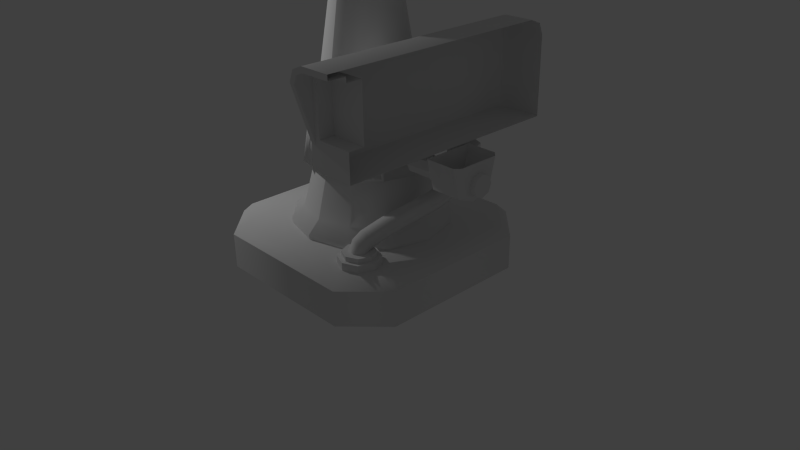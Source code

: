 # Source: ConeCamblend.blend  (saved by Blender 2.70.0; exported with 4.5.12 LTS)
import bpy
from mathutils import Matrix  # noqa: F401  (used for matrix-valued properties, if any)

bpy.ops.wm.read_factory_settings(use_empty=True)
scene = bpy.context.scene
scene.name = 'Scene'

# ---- collections
col_collection_1 = bpy.data.collections.new('Collection 1'); scene.collection.children.link(col_collection_1)
col_collection_2 = bpy.data.collections.new('Collection 2'); scene.collection.children.link(col_collection_2)
col_collection_2.hide_render = True
col_collection_2.hide_viewport = True
col_collection_3 = bpy.data.collections.new('Collection 3'); scene.collection.children.link(col_collection_3)
col_collection_3.hide_render = True
col_collection_3.hide_viewport = True

# ---- materials (node trees are filled in below, after node groups)
mat_conematerial = bpy.data.materials.new('ConeMaterial')
mat_conematerial.alpha_threshold = 0.0
mat_conematerial.use_transparent_shadow = False
mat_conematerial.roughness = 0.5
mat_conematerial.line_color = (0.0, 0.0, 0.0, 1.0)
mat_material = bpy.data.materials.new('Material')
mat_material.alpha_threshold = 0.0
mat_material.use_transparent_shadow = False
mat_material.roughness = 0.5
mat_material.line_color = (0.0, 0.0, 0.0, 1.0)

# ---- node groups
ng_auto_smooth = bpy.data.node_groups.new('Auto Smooth', 'GeometryNodeTree')
_s = ng_auto_smooth.interface.new_socket(name='Geometry', in_out='OUTPUT', socket_type='NodeSocketGeometry')
_s = ng_auto_smooth.interface.new_socket(name='Geometry', in_out='INPUT', socket_type='NodeSocketGeometry')
_s = ng_auto_smooth.interface.new_socket(name='Angle', in_out='INPUT', socket_type='NodeSocketFloat')
_s.subtype = 'ANGLE'
_s.min_value = 0.0
_s.max_value = 3.142
ng_auto_smooth.is_modifier = True
_N = ng_auto_smooth.nodes; _L = ng_auto_smooth.links
n0 = _N.new('NodeGroupOutput'); n0.name = 'Group Output'; n0.location = (480, -100)
n1 = _N.new('NodeGroupInput'); n1.name = 'Group Input'; n1.location = (-420, -300)
n2 = _N.new('NodeGroupInput'); n2.name = 'Group Input.001'; n2.location = (-60, -100)
n3 = _N.new('GeometryNodeSetShadeSmooth'); n3.name = 'Set Shade Smooth'; n3.location = (120, -100)
n3.domain = 'EDGE'
n4 = _N.new('GeometryNodeSetShadeSmooth'); n4.name = 'Set Shade Smooth.001'; n4.location = (300, -100)
n5 = _N.new('GeometryNodeInputMeshEdgeAngle'); n5.name = 'Edge Angle'; n5.location = (-420, -220)
n6 = _N.new('GeometryNodeInputEdgeSmooth'); n6.name = 'Is Edge Smooth'; n6.location = (-60, -160)
n7 = _N.new('GeometryNodeInputShadeSmooth'); n7.name = 'Is Face Smooth'; n7.location = (-240, -340)
n8 = _N.new('FunctionNodeBooleanMath'); n8.name = 'Boolean Math'; n8.location = (-60, -220)
n9 = _N.new('FunctionNodeCompare'); n9.name = 'Compare'; n9.location = (-240, -180)
n9.operation = 'LESS_EQUAL'
_L.new(n5.outputs[0], n9.inputs[0])
_L.new(n4.outputs[0], n0.inputs[0])
_L.new(n1.outputs[1], n9.inputs[1])
_L.new(n9.outputs[0], n8.inputs[0])
_L.new(n7.outputs[0], n8.inputs[1])
_L.new(n2.outputs[0], n3.inputs[0])
_L.new(n6.outputs[0], n3.inputs[1])
_L.new(n3.outputs[0], n4.inputs[0])
_L.new(n8.outputs[0], n3.inputs[2])
n0.is_active_output = True

# ---- material node trees

# ---- world
world_world = bpy.data.worlds.new('World'); scene.world = world_world
world_world.color = (0.05088, 0.05088, 0.05088)
world_world.use_sun_shadow = False
world_world.sun_shadow_jitter_overblur = 0.0
world_world.cycles.sampling_method = 'MANUAL'
world_world.cycles.sample_map_resolution = 256

# ---- cameras
cam_camera = bpy.data.cameras.new('Camera')
cam_camera.clip_end = 100.0
cam_camera.lens = 35.0
cam_camera.sensor_width = 32.0
cam_camera.sensor_height = 18.0
cam_camera.ortho_scale = 7.314
cam_camera.dof.focus_distance = 0.0
cam_camera.dof.aperture_fstop = 128.0

# ---- lights
light_lamp = bpy.data.lights.new('Lamp', 'POINT')
light_lamp.transmission_factor = 0.0
light_lamp.cutoff_distance = 30.0
light_lamp.energy = 100.0
light_lamp.shadow_buffer_clip_start = 1.001
light_lamp.shadow_soft_size = 0.1
light_lamp.shadow_maximum_resolution = 0.006
light_lamp.use_absolute_resolution = True
light_lamp.cycles.use_multiple_importance_sampling = False

# ---- meshes
me_cube_001 = bpy.data.meshes.new('Cube.001')
me_cube_001.from_pydata([(-0.5902, -1.461, -0.5902), (-0.5902, 1.262, -0.5902), (-0.3906, 1.461, -0.5902), (-0.5318, 1.403, -0.5902), (-0.5902, 1.262, 0.3906), (-0.3906, 1.262, 0.5902), (-0.3906, 1.461, 0.3906), (-0.5318, 1.262, 0.5318), (-0.5059, 1.377, 0.5059), (-0.3906, 1.403, 0.5318), (-0.5318, 1.403, 0.3906), (-0.3906, 1.461, -0.296), (-0.5318, 1.403, -0.296), (-0.5902, 1.262, -0.296), (-0.5902, -1.461, -0.296), (-0.3773, -1.461, 0.5234), (-0.3906, -1.683, 0.5902), (-0.5902, -1.683, 0.3906), (-0.5318, -1.683, 0.5318), (-0.4806, -1.683, 0.4806), (-0.3773, -1.683, 0.5234), (-0.5234, -1.683, 0.3773), (-0.4322, -1.461, 0.4322), (-0.4601, -1.461, -0.2327), (-0.4806, -1.461, 0.4806), (-0.5234, -1.461, 0.3773), (-0.5234, -1.461, -0.296), (-0.3647, -1.461, 0.4601), (-0.4601, -1.461, 0.3647), (-0.4322, -1.267, 0.4322), (-0.3647, -1.267, 0.4601), (-0.4601, -1.267, 0.3647), (-0.4601, -1.267, -0.2327), (0.0, 1.262, 0.5902), (0.0, 1.403, 0.5318), (0.0, 1.461, 0.3906), (0.0, 1.461, -0.5902), (0.0, 1.461, -0.296), (0.0, -1.683, 0.5902), (0.0, -1.683, 0.5234), (0.0, -1.461, 0.4601), (0.0, -1.461, 0.5234), (0.0, -1.267, 0.4601), (0.0, -1.461, -0.5902), (0.0, -1.461, -0.296), (0.0, -1.461, -0.2327), (0.0, -1.267, -0.2327), (0.0, 1.262, -0.5902)], [], [(14, 13, 1, 0), (4, 7, 8, 10), (5, 9, 8, 7), (6, 10, 8, 9), (4, 17, 18, 7), (14, 17, 4, 13), (11, 2, 3, 12), (12, 3, 1, 13), (5, 16, 38, 33), (6, 11, 12, 10), (10, 12, 13, 4), (19, 20, 16, 18), (21, 19, 18, 17), (42, 30, 29, 31), (5, 33, 34, 9), (9, 34, 35, 6), (11, 37, 36, 2), (6, 35, 37, 11), (20, 39, 38, 16), (23, 45, 46, 32), (47, 2, 36), (46, 42, 31, 32), (0, 1, 47, 43), (1, 3, 2, 47), (7, 18, 16, 5), (24, 15, 20, 19), (44, 26, 0, 43), (25, 24, 19, 21), (26, 25, 21), (26, 21, 17, 14), (26, 14, 0), (22, 27, 15, 24), (28, 22, 24, 25), (23, 28, 25, 26), (45, 23, 26, 44), (40, 27, 30, 42), (28, 23, 32, 31), (22, 28, 31, 29), (27, 22, 29, 30), (15, 41, 39, 20), (27, 40, 41, 15)])
me_cube_001.polygons.foreach_set('use_smooth', [True] * 41)
_k = set([(0, 1), (0, 14), (0, 43), (1, 3), (2, 3), (2, 36), (14, 17), (14, 26), (15, 24), (15, 41), (16, 18), (16, 38), (17, 18), (19, 20), (19, 21), (20, 39), (21, 26), (22, 27), (22, 28), (23, 28), (23, 32), (24, 25), (25, 26), (26, 44), (27, 40), (29, 30), (29, 31), (30, 42), (31, 32), (32, 46)])
me_cube_001.attributes.new('sharp_edge', 'BOOLEAN', 'EDGE').data.foreach_set('value', [ (min(e.vertices), max(e.vertices)) in _k for e in me_cube_001.edges])
_uv = me_cube_001.uv_layers.new(name='UVMap')
_uv.uv.foreach_set('vector', [0.7869, 0.5108, 0.8091, 0.8567, 0.7717, 0.8669, 0.7488, 0.5132, 0.8829, 0.8266, 0.8998, 0.8248, 0.8993, 0.837, 0.8884, 0.8425, 0.9171, 0.8276, 0.9097, 0.8438, 0.8993, 0.837, 0.8998, 0.8248, 0.8979, 0.8566, 0.8884, 0.8425, 0.8993, 0.837, 0.9097, 0.8438, 0.8829, 0.8266, 0.8779, 0.4795, 0.897, 0.4793, 0.8998, 0.8248, 0.7869, 0.5108, 0.8779, 0.4795, 0.8829, 0.8266, 0.8091, 0.8567, 0.8236, 0.8935, 0.7852, 0.9087, 0.7777, 0.8879, 0.8158, 0.8749, 0.8158, 0.8749, 0.7777, 0.8879, 0.7717, 0.8669, 0.8091, 0.8567, 0.9171, 0.8276, 0.9159, 0.4792, 0.9661, 0.4791, 0.9657, 0.8534, 0.8979, 0.8566, 0.8236, 0.8935, 0.8158, 0.8749, 0.8884, 0.8425, 0.8884, 0.8425, 0.8158, 0.8749, 0.8091, 0.8567, 0.8829, 0.8266, 0.5771, 0.8293, 0.5899, 0.8347, 0.5882, 0.8431, 0.5706, 0.8356, 0.5718, 0.8163, 0.5771, 0.8293, 0.5706, 0.8356, 0.5635, 0.8179, 0.7342, 0.8759, 0.6872, 0.8759, 0.6785, 0.8723, 0.6749, 0.8636, 0.9171, 0.8276, 0.9657, 0.8534, 0.9527, 0.8746, 0.9097, 0.8438, 0.9097, 0.8438, 0.9527, 0.8746, 0.9368, 0.8931, 0.8979, 0.8566, 0.8236, 0.8935, 0.8475, 0.9431, 0.8084, 0.9606, 0.7852, 0.9087, 0.8979, 0.8566, 0.9368, 0.8931, 0.8475, 0.9431, 0.8236, 0.8935, 0.5899, 0.8347, 0.637, 0.8351, 0.6369, 0.8435, 0.5882, 0.8431, 0.5849, 0.7367, 0.6423, 0.7367, 0.6423, 0.761, 0.5849, 0.761, 0.6839, 0.987, 0.7071, 0.9415, 0.7071, 0.987, 0.7342, 0.7866, 0.7342, 0.8759, 0.6749, 0.8636, 0.6749, 0.7866, 0.3666, 0.9182, 0.6839, 0.9182, 0.6839, 0.987, 0.3666, 0.987, 0.6839, 0.9182, 0.7003, 0.9251, 0.7071, 0.9415, 0.6839, 0.987, 0.8998, 0.8248, 0.897, 0.4793, 0.9159, 0.4792, 0.9171, 0.8276, 0.7249, 0.6895, 0.7249, 0.7042, 0.6958, 0.7042, 0.6958, 0.6895, 0.7169, 0.5508, 0.6515, 0.5508, 0.6431, 0.5141, 0.7169, 0.5141, 0.7249, 0.6749, 0.7249, 0.6895, 0.6958, 0.6895, 0.6958, 0.6749, 0.7249, 0.5866, 0.7249, 0.6749, 0.6958, 0.6749, 0.5717, 0.7279, 0.5718, 0.8163, 0.5635, 0.8179, 0.5634, 0.7279, 0.6515, 0.5508, 0.6431, 0.5508, 0.6431, 0.5141, 0.5884, 0.8197, 0.5968, 0.8232, 0.5952, 0.8311, 0.5823, 0.8258, 0.5849, 0.8113, 0.5884, 0.8197, 0.5823, 0.8258, 0.577, 0.8129, 0.5849, 0.7367, 0.5849, 0.8113, 0.577, 0.8129, 0.577, 0.7288, 0.6423, 0.7367, 0.5849, 0.7367, 0.577, 0.7288, 0.6423, 0.7288, 0.6652, 0.7538, 0.6652, 0.706, 0.6907, 0.706, 0.6907, 0.7538, 0.6652, 0.6868, 0.6652, 0.6085, 0.6907, 0.6085, 0.6907, 0.6868, 0.6652, 0.6964, 0.6652, 0.6868, 0.6907, 0.6868, 0.6907, 0.6964, 0.6652, 0.706, 0.6652, 0.6964, 0.6907, 0.6964, 0.6907, 0.706, 0.7249, 0.7042, 0.7249, 0.7537, 0.6958, 0.7537, 0.6958, 0.7042, 0.5968, 0.8232, 0.6423, 0.8232, 0.6423, 0.8311, 0.5952, 0.8311])
me_cube_001.use_remesh_preserve_volume = False
me_cube_001.use_remesh_preserve_attributes = False
me_cube_001.use_mirror_vertex_groups = False
me_cube_001.update()
me_cylinder_003 = bpy.data.meshes.new('Cylinder.003')
me_cylinder_003.from_pydata([(-0.3217, -0.3207, 1.064), (0.1162, -0.4394, 1.064), (0.4379, -0.1187, 1.064), (0.3217, 0.3207, 1.064), (-0.1162, 0.4394, 1.064), (-0.4379, 0.1187, 1.064), (-0.2608, -0.1442, 2.018), (0.1806, -0.253, 2.018), (0.4756, -0.005954, 1.566), (0.3293, 0.35, 1.114), (-0.1122, 0.4588, 1.114), (-0.4072, 0.2117, 1.566), (-0.1766, 0.2562, 2.601), (0.268, 0.162, 2.625), (0.539, 0.2981, 1.992), (0.3654, 0.5286, 1.335), (-0.07916, 0.6228, 1.311), (-0.3502, 0.4867, 1.944), (0.01997, 1.335, 3.275), (0.5288, 1.429, 1.877), (-0.1722, 1.466, 2.544), (0.4666, 1.252, 3.306), (0.721, 1.299, 2.608), (0.08219, 1.513, 1.846), (0.2991, 4.052, 3.715), (0.4833, 3.88, 4.422), (0.928, 3.787, 4.448), (1.189, 3.866, 3.768), (1.004, 4.038, 3.061), (0.5597, 4.131, 3.034), (-2.475e-08, -1.122e-08, 1.064), (0.6731, 4.755, 5.267), (1.113, 4.639, 5.268), (1.399, 4.833, 4.717), (1.246, 5.143, 4.165), (0.8068, 5.259, 4.164), (0.5202, 5.065, 4.715), (0.7361, 4.967, 5.748), (1.171, 4.836, 5.712), (1.482, 5.108, 5.356), (1.358, 5.51, 5.037), (0.9229, 5.641, 5.074), (0.6121, 5.369, 5.429), (0.7803, 5.035, 6.231), (1.211, 4.897, 6.231), (1.545, 5.204, 6.231), (1.448, 5.648, 6.231), (1.018, 5.786, 6.231), (0.6837, 5.479, 6.231), (0.0, 1.0, -0.06079), (0.0, 1.0, 0.6428), (0.7071, 0.7071, -0.06079), (0.7071, 0.7071, 0.6428), (1.0, -4.371e-08, -0.06079), (1.0, -4.371e-08, 0.6428), (0.7071, -0.7071, -0.06079), (0.7071, -0.7071, 0.6428), (-8.742e-08, -1.0, -0.06079), (-8.742e-08, -1.0, 0.6428), (-0.7071, -0.7071, -0.06079), (-0.7071, -0.7071, 0.6428), (-1.0, 1.192e-08, -0.06079), (-1.0, 1.192e-08, 0.6428), (-0.7071, 0.7071, -0.06079), (-0.7071, 0.7071, 0.6428), (0.5563, 0.5563, 0.6428), (6.879e-09, 0.7868, 0.6428), (0.7868, -4.027e-08, 0.6428), (0.5563, -0.5563, 0.6428), (-7.023e-08, -0.7868, 0.6428), (-0.5563, -0.5563, 0.6428), (-0.7868, 1.192e-08, 0.6428), (-0.5563, 0.5563, 0.6428), (0.5563, 0.5563, 1.064), (6.879e-09, 0.7868, 1.064), (0.7868, -4.027e-08, 1.064), (0.5563, -0.5563, 1.064), (-7.023e-08, -0.7868, 1.064), (-0.5563, -0.5563, 1.064), (-0.7868, 1.192e-08, 1.064), (-0.5563, 0.5563, 1.064), (2.109, 4.579, 9.118), (2.109, 2.414, 6.326), (2.109, 2.043, 9.118), (3.826, 4.32, 9.118), (3.578, 4.579, 9.118), (3.578, 4.207, 6.326), (3.826, 4.002, 6.702), (3.578, 3.311, 5.632), (3.826, 3.311, 6.167), (3.578, 2.414, 6.326), (3.826, 2.62, 6.702), (3.578, 2.043, 9.118), (3.826, 2.302, 9.118), (0.9489, 5.234, 6.931), (0.9489, 3.22, 6.931), (0.1191, 3.835, 7.24), (2.109, 3.835, 7.24), (0.1191, 3.682, 6.548), (2.109, 3.682, 6.548), (0.1191, 3.311, 6.261), (2.109, 3.311, 6.261), (0.1191, 2.94, 6.548), (2.109, 2.94, 6.548), (0.1191, 2.787, 7.24), (2.109, 2.787, 7.24), (0.1191, 2.94, 7.933), (2.109, 2.94, 7.933), (0.1191, 3.311, 8.22), (2.109, 3.311, 8.22), (0.1191, 3.682, 7.933), (2.109, 3.682, 7.933), (1.279, 5.234, 6.931), (1.279, 3.22, 6.931), (0.9489, 3.22, 7.549), (0.9489, 5.234, 7.549), (1.279, 5.234, 7.549), (1.279, 3.22, 7.549), (1.114, 6.088, 6.231), (1.114, 6.088, 8.25), (1.642, 5.869, 6.231), (1.642, 5.869, 8.25), (1.861, 5.342, 6.231), (1.861, 5.342, 8.25), (1.642, 4.814, 6.231), (1.642, 4.814, 8.25), (1.114, 4.595, 6.231), (1.114, 4.595, 8.25), (0.5863, 4.814, 6.231), (0.5863, 4.814, 8.25), (0.3676, 5.342, 6.231), (0.3676, 5.342, 8.25), (0.5863, 5.869, 6.231), (0.5863, 5.869, 8.25), (3.826, 2.94, 6.548), (4.082, 2.94, 6.548), (3.826, 3.311, 6.261), (4.082, 3.311, 6.261), (3.826, 3.682, 6.548), (4.082, 3.682, 6.548), (3.826, 3.835, 7.24), (4.082, 3.835, 7.24), (4.082, 2.787, 7.24), (3.826, 2.787, 7.24), (4.082, 2.94, 7.933), (3.826, 2.94, 7.933), (4.082, 3.311, 8.22), (3.826, 3.311, 8.22), (4.082, 3.682, 7.933), (3.826, 3.682, 7.933), (4.082, 3.311, 7.24), (0.1191, 3.311, 7.24), (1.114, 5.342, 6.231), (1.114, 5.342, 8.25), (2.109, 4.207, 6.326), (2.109, 3.311, 5.632)], [], [(0, 6, 11, 5), (1, 7, 6, 0), (2, 8, 7, 1), (3, 9, 8, 2), (4, 10, 9, 3), (5, 11, 10, 4), (6, 12, 17, 11), (7, 13, 12, 6), (8, 14, 13, 7), (9, 15, 14, 8), (10, 16, 15, 9), (11, 17, 16, 10), (12, 18, 20, 17), (75, 73, 30), (76, 75, 30), (77, 76, 30), (78, 77, 30), (79, 78, 30), (80, 79, 30), (74, 80, 30), (26, 32, 31, 25), (27, 33, 32, 26), (28, 34, 33, 27), (29, 35, 34, 28), (73, 74, 30), (31, 37, 42, 36), (32, 38, 37, 31), (33, 39, 38, 32), (34, 40, 39, 33), (35, 41, 40, 34), (36, 42, 41, 35), (37, 43, 48, 42), (38, 44, 43, 37), (39, 45, 44, 38), (40, 46, 45, 39), (41, 47, 46, 40), (42, 48, 47, 41), (49, 50, 52, 51), (51, 52, 54, 53), (53, 54, 56, 55), (55, 56, 58, 57), (57, 58, 60, 59), (59, 60, 62, 61), (66, 72, 80, 74), (63, 64, 50, 49), (61, 62, 64, 63), (66, 65, 52, 50), (65, 67, 54, 52), (67, 68, 56, 54), (68, 69, 58, 56), (69, 70, 60, 58), (70, 71, 62, 60), (71, 72, 64, 62), (72, 66, 50, 64), (72, 71, 79, 80), (71, 70, 78, 79), (70, 69, 77, 78), (69, 68, 76, 77), (68, 67, 75, 76), (67, 65, 73, 75), (65, 66, 74, 73), (13, 21, 18, 12), (14, 22, 21, 13), (15, 19, 22, 14), (16, 23, 19, 15), (17, 20, 23, 16), (20, 18, 25, 24), (20, 24, 29, 23), (29, 28, 19, 23), (28, 27, 22, 19), (27, 26, 21, 22), (26, 25, 18, 21), (25, 31, 36, 24), (24, 36, 35, 29), (87, 84, 93, 91), (82, 90, 92, 83), (86, 85, 84, 87), (88, 86, 87, 89), (90, 88, 89, 91), (92, 90, 91, 93), (118, 119, 121, 120), (96, 97, 99, 98), (117, 116, 115, 114), (98, 99, 101, 100), (95, 94, 112, 113), (100, 101, 103, 102), (102, 103, 105, 104), (120, 121, 123, 122), (116, 117, 113, 112), (104, 105, 107, 106), (106, 107, 109, 108), (114, 115, 94, 95), (110, 111, 97, 96), (108, 109, 111, 110), (122, 123, 125, 124), (124, 125, 127, 126), (126, 127, 129, 128), (128, 129, 131, 130), (132, 133, 119, 118), (130, 131, 133, 132), (89, 87, 91), (148, 141, 140, 149), (142, 144, 145, 143), (135, 142, 143, 134), (137, 135, 134, 136), (139, 137, 136, 138), (144, 146, 147, 145), (141, 139, 138, 140), (96, 98, 151), (146, 148, 149, 147), (141, 148, 150), (148, 146, 150), (146, 144, 150), (144, 142, 150), (142, 135, 150), (135, 137, 150), (137, 139, 150), (139, 141, 150), (98, 100, 151), (100, 102, 151), (102, 104, 151), (104, 106, 151), (106, 108, 151), (108, 110, 151), (110, 96, 151), (124, 126, 152), (126, 128, 152), (128, 130, 152), (130, 132, 152), (132, 118, 152), (118, 120, 152), (120, 122, 152), (122, 124, 152), (127, 125, 153), (125, 123, 153), (123, 121, 153), (121, 119, 153), (119, 133, 153), (133, 131, 153), (131, 129, 153), (129, 127, 153), (155, 88, 90, 82), (154, 86, 88, 155), (154, 155, 82), (81, 85, 86, 154), (81, 154, 82, 83)])
me_cylinder_003.polygons.foreach_set('use_smooth', [1, 1, 1, 1, 1, 1, 1, 1, 1, 1, 1, 1, 1, 0, 0, 0, 0, 0, 0, 0, 1, 1, 1, 1, 0, 1, 1, 1, 1, 1, 1, 1, 1, 1, 1, 1, 1, 0, 0, 0, 0, 0, 0, 0, 0, 0, 0, 0, 0, 0, 0, 0, 0, 0, 0, 0, 0, 0, 0, 0, 0, 1, 1, 1, 1, 1, 1, 1, 1, 1, 1, 1, 1, 1, 0, 0, 0, 0, 0, 0, 0, 0, 0, 0, 0, 0, 0, 0, 0, 0, 0, 0, 0, 0, 0, 0, 0, 0, 0, 0, 0, 0, 0, 0, 0, 0, 0, 0, 0, 0, 0, 0, 0, 0, 0, 0, 0, 0, 0, 0, 0, 0, 0, 0, 0, 0, 0, 0, 0, 0, 0, 0, 0, 0, 0, 0, 0, 0, 0, 0, 0, 0, 0, 0, 0, 0])
_uv = me_cylinder_003.uv_layers.new(name='UVMap')
_uv.uv.foreach_set('vector', [0.605, 0.4817, 0.605, 0.4672, 0.624, 0.4672, 0.624, 0.4817, 0.5908, 0.4817, 0.5908, 0.4672, 0.605, 0.4672, 0.605, 0.4817, 0.5719, 0.4817, 0.5719, 0.4672, 0.5908, 0.4672, 0.5908, 0.4817, 0.5528, 0.4817, 0.5528, 0.4672, 0.5719, 0.4672, 0.5719, 0.4817, 0.5387, 0.4817, 0.5387, 0.4672, 0.5528, 0.4672, 0.5528, 0.4817, 0.624, 0.4817, 0.624, 0.4672, 0.643, 0.4672, 0.643, 0.4817, 0.605, 0.4672, 0.605, 0.453, 0.624, 0.453, 0.624, 0.4672, 0.5908, 0.4672, 0.5908, 0.453, 0.605, 0.453, 0.605, 0.4672, 0.5719, 0.4672, 0.5719, 0.453, 0.5908, 0.453, 0.5908, 0.4672, 0.5528, 0.4672, 0.5528, 0.453, 0.5719, 0.453, 0.5719, 0.4672, 0.5387, 0.4672, 0.5387, 0.453, 0.5528, 0.453, 0.5528, 0.4672, 0.624, 0.4672, 0.624, 0.453, 0.643, 0.453, 0.643, 0.4672, 0.605, 0.453, 0.605, 0.4198, 0.624, 0.4198, 0.624, 0.453, 0.481, 0.2506, 0.4738, 0.2678, 0.4566, 0.2506, 0.4738, 0.2333, 0.481, 0.2506, 0.4566, 0.2506, 0.4566, 0.2262, 0.4738, 0.2333, 0.4566, 0.2506, 0.4393, 0.2333, 0.4566, 0.2262, 0.4566, 0.2506, 0.4322, 0.2506, 0.4393, 0.2333, 0.4566, 0.2506, 0.4393, 0.2678, 0.4322, 0.2506, 0.4566, 0.2506, 0.4566, 0.275, 0.4393, 0.2678, 0.4566, 0.2506, 0.5908, 0.3387, 0.5908, 0.299, 0.605, 0.299, 0.605, 0.3387, 0.5719, 0.3387, 0.5719, 0.299, 0.5908, 0.299, 0.5908, 0.3387, 0.5528, 0.3387, 0.5528, 0.299, 0.5719, 0.299, 0.5719, 0.3387, 0.5387, 0.3387, 0.5387, 0.299, 0.5528, 0.299, 0.5528, 0.3387, 0.4738, 0.2678, 0.4566, 0.275, 0.4566, 0.2506, 0.605, 0.299, 0.605, 0.278, 0.624, 0.278, 0.624, 0.299, 0.5908, 0.299, 0.5908, 0.278, 0.605, 0.278, 0.605, 0.299, 0.5719, 0.299, 0.5719, 0.278, 0.5908, 0.278, 0.5908, 0.299, 0.5528, 0.299, 0.5528, 0.278, 0.5719, 0.278, 0.5719, 0.299, 0.5387, 0.299, 0.5387, 0.278, 0.5528, 0.278, 0.5528, 0.299, 0.624, 0.299, 0.624, 0.278, 0.643, 0.278, 0.643, 0.299, 0.605, 0.278, 0.605, 0.2541, 0.624, 0.2541, 0.624, 0.278, 0.5908, 0.278, 0.5908, 0.2541, 0.605, 0.2541, 0.605, 0.278, 0.5719, 0.278, 0.5719, 0.2541, 0.5908, 0.2541, 0.5908, 0.278, 0.5528, 0.278, 0.5528, 0.2541, 0.5719, 0.2541, 0.5719, 0.278, 0.5387, 0.278, 0.5387, 0.2541, 0.5528, 0.2541, 0.5528, 0.278, 0.624, 0.278, 0.624, 0.2541, 0.643, 0.2541, 0.643, 0.278, 0.2842, 0.8717, 0.2842, 0.8935, 0.2604, 0.8935, 0.2604, 0.8717, 0.2604, 0.8717, 0.2604, 0.8935, 0.2367, 0.8935, 0.2367, 0.8717, 0.2367, 0.8717, 0.2367, 0.8935, 0.213, 0.8935, 0.213, 0.8717, 0.213, 0.8717, 0.213, 0.8935, 0.1892, 0.8935, 0.1892, 0.8717, 0.1892, 0.8717, 0.1892, 0.8935, 0.1655, 0.8935, 0.1655, 0.8717, 0.3554, 0.8717, 0.3554, 0.8935, 0.3316, 0.8935, 0.3316, 0.8717, 0.4516, 0.2871, 0.4343, 0.2799, 0.4393, 0.2678, 0.4566, 0.275, 0.3079, 0.8717, 0.3079, 0.8935, 0.2842, 0.8935, 0.2842, 0.8717, 0.3316, 0.8717, 0.3316, 0.8935, 0.3079, 0.8935, 0.3079, 0.8717, 0.2816, 0.8996, 0.263, 0.8996, 0.2604, 0.8935, 0.2842, 0.8935, 0.263, 0.8996, 0.2497, 0.9128, 0.2436, 0.9103, 0.2604, 0.8935, 0.2497, 0.9128, 0.2497, 0.9315, 0.2436, 0.934, 0.2436, 0.9103, 0.2497, 0.9315, 0.2629, 0.9447, 0.2604, 0.9508, 0.2436, 0.934, 0.2629, 0.9447, 0.2816, 0.9447, 0.2841, 0.9508, 0.2604, 0.9508, 0.2816, 0.9447, 0.2948, 0.9315, 0.3009, 0.934, 0.2841, 0.9508, 0.2948, 0.9315, 0.2948, 0.9128, 0.3009, 0.9103, 0.3009, 0.934, 0.2948, 0.9128, 0.2816, 0.8996, 0.2842, 0.8935, 0.3009, 0.9103, 0.4272, 0.2728, 0.4201, 0.2556, 0.4322, 0.2506, 0.4393, 0.2678, 0.4201, 0.2456, 0.4272, 0.2283, 0.4393, 0.2333, 0.4322, 0.2506, 0.4343, 0.2213, 0.4516, 0.2141, 0.4566, 0.2262, 0.4393, 0.2333, 0.4616, 0.2141, 0.4788, 0.2213, 0.4738, 0.2333, 0.4566, 0.2262, 0.4859, 0.2283, 0.493, 0.2456, 0.481, 0.2506, 0.4738, 0.2333, 0.493, 0.2556, 0.4859, 0.2728, 0.4738, 0.2678, 0.481, 0.2506, 0.4788, 0.2799, 0.4616, 0.2871, 0.4566, 0.275, 0.4738, 0.2678, 0.5908, 0.453, 0.5908, 0.4198, 0.605, 0.4198, 0.605, 0.453, 0.5719, 0.453, 0.5719, 0.4198, 0.5908, 0.4198, 0.5908, 0.453, 0.5528, 0.453, 0.5528, 0.4198, 0.5719, 0.4198, 0.5719, 0.453, 0.5387, 0.453, 0.5387, 0.4198, 0.5528, 0.4198, 0.5528, 0.453, 0.624, 0.453, 0.624, 0.4198, 0.643, 0.4198, 0.643, 0.453, 0.624, 0.4198, 0.605, 0.4198, 0.605, 0.3387, 0.624, 0.3387, 0.624, 0.4198, 0.624, 0.3387, 0.643, 0.3387, 0.643, 0.4198, 0.5387, 0.3387, 0.5528, 0.3387, 0.5528, 0.4198, 0.5387, 0.4198, 0.5528, 0.3387, 0.5719, 0.3387, 0.5719, 0.4198, 0.5528, 0.4198, 0.5719, 0.3387, 0.5908, 0.3387, 0.5908, 0.4198, 0.5719, 0.4198, 0.5908, 0.3387, 0.605, 0.3387, 0.605, 0.4198, 0.5908, 0.4198, 0.605, 0.3387, 0.605, 0.299, 0.624, 0.299, 0.624, 0.3387, 0.624, 0.3387, 0.624, 0.299, 0.643, 0.299, 0.643, 0.3387, 0.4606, 0.1006, 0.4678, 0.1474, 0.4271, 0.1474, 0.4342, 0.1009, 0.6522, 0.3552, 0.7098, 0.3552, 0.7098, 0.4128, 0.6522, 0.4128, 0.4662, 0.09261, 0.4749, 0.1469, 0.4678, 0.1474, 0.4606, 0.1006, 0.4485, 0.0781, 0.4662, 0.09261, 0.4606, 0.1006, 0.4473, 0.08992, 0.4286, 0.09291, 0.446, 0.07817, 0.4473, 0.08992, 0.4342, 0.1009, 0.4199, 0.1469, 0.4286, 0.09291, 0.4342, 0.1009, 0.4271, 0.1474, 0.92, 0.3672, 0.92, 0.4301, 0.9022, 0.4301, 0.9022, 0.3672, 0.9182, 0.01468, 0.9815, 0.01468, 0.9815, 0.03725, 0.9182, 0.03725, 0.4124, 0.4689, 0.4124, 0.5479, 0.4036, 0.5479, 0.4036, 0.4689, 0.9182, 0.03725, 0.9815, 0.03725, 0.9815, 0.05216, 0.9182, 0.05216, 0.4377, 0.4689, 0.4377, 0.5479, 0.4289, 0.5479, 0.4289, 0.4689, 0.9182, 0.05216, 0.9815, 0.05216, 0.9815, 0.06707, 0.9182, 0.06707, 0.9182, 0.06707, 0.9815, 0.06707, 0.9815, 0.08964, 0.9182, 0.08964, 0.9022, 0.3672, 0.9022, 0.4301, 0.8844, 0.4301, 0.8844, 0.3672, 0.4124, 0.5479, 0.4124, 0.4689, 0.4289, 0.4689, 0.4289, 0.5479, 0.9182, 0.08964, 0.9815, 0.08964, 0.9815, 0.1122, 0.9182, 0.1122, 0.9182, 0.1122, 0.9815, 0.1122, 0.9815, 0.1271, 0.9182, 0.1271, 0.4036, 0.4689, 0.4036, 0.5479, 0.3871, 0.5479, 0.3871, 0.4689, 0.9182, 0.142, 0.9815, 0.142, 0.9815, 0.1646, 0.9182, 0.1646, 0.9182, 0.1271, 0.9815, 0.1271, 0.9815, 0.142, 0.9182, 0.142, 0.8844, 0.3672, 0.8844, 0.4301, 0.8666, 0.4301, 0.8666, 0.3672, 0.8666, 0.3672, 0.8666, 0.4301, 0.8488, 0.4301, 0.8488, 0.3672, 0.8488, 0.3672, 0.8488, 0.4301, 0.831, 0.4301, 0.831, 0.3672, 0.831, 0.3672, 0.831, 0.4301, 0.8132, 0.4301, 0.8132, 0.3672, 0.9378, 0.3672, 0.9378, 0.4301, 0.92, 0.4301, 0.92, 0.3672, 0.8132, 0.3672, 0.8132, 0.4301, 0.7955, 0.4301, 0.7955, 0.3672, 0.4473, 0.08992, 0.4606, 0.1006, 0.4342, 0.1009, 0.4651, 0.5988, 0.4651, 0.6216, 0.4569, 0.6216, 0.4569, 0.5988, 0.4651, 0.5459, 0.4651, 0.5687, 0.4569, 0.5687, 0.4569, 0.5459, 0.4651, 0.5231, 0.4651, 0.5459, 0.4569, 0.5459, 0.4569, 0.5231, 0.4651, 0.5081, 0.4651, 0.5231, 0.4569, 0.5231, 0.4569, 0.5081, 0.4651, 0.493, 0.4651, 0.5081, 0.4569, 0.5081, 0.4569, 0.493, 0.4651, 0.5687, 0.4651, 0.5837, 0.4569, 0.5838, 0.4569, 0.5687, 0.4651, 0.4702, 0.4651, 0.493, 0.4569, 0.493, 0.4569, 0.4702, 0.9182, 0.1646, 0.9087, 0.1851, 0.9019, 0.161, 0.4651, 0.5837, 0.4651, 0.5988, 0.4569, 0.5988, 0.4569, 0.5838, 0.4651, 0.6216, 0.4651, 0.5988, 0.4815, 0.6179, 0.4651, 0.5988, 0.4747, 0.5872, 0.4815, 0.6179, 0.4747, 0.5872, 0.4883, 0.5937, 0.4815, 0.6179, 0.4883, 0.5937, 0.4979, 0.6143, 0.4815, 0.6179, 0.4979, 0.6143, 0.4979, 0.6371, 0.4815, 0.6179, 0.4979, 0.6371, 0.4883, 0.6487, 0.4815, 0.6179, 0.4883, 0.6487, 0.4747, 0.6422, 0.4815, 0.6179, 0.4747, 0.6422, 0.4651, 0.6216, 0.4815, 0.6179, 0.9087, 0.1851, 0.8952, 0.1914, 0.9019, 0.161, 0.8952, 0.1914, 0.8857, 0.1799, 0.9019, 0.161, 0.8857, 0.1799, 0.8857, 0.1574, 0.9019, 0.161, 0.8857, 0.1574, 0.8952, 0.1369, 0.9019, 0.161, 0.8952, 0.1369, 0.9087, 0.1306, 0.9019, 0.161, 0.9087, 0.1306, 0.9182, 0.142, 0.9019, 0.161, 0.9182, 0.142, 0.9182, 0.1646, 0.9019, 0.161, 0.8436, 0.3368, 0.8436, 0.3546, 0.8221, 0.3457, 0.8436, 0.3546, 0.831, 0.3672, 0.8221, 0.3457, 0.831, 0.3672, 0.8132, 0.3672, 0.8221, 0.3457, 0.8132, 0.3672, 0.8007, 0.3546, 0.8221, 0.3457, 0.8007, 0.3546, 0.8007, 0.3368, 0.8221, 0.3457, 0.8007, 0.3368, 0.8132, 0.3243, 0.8221, 0.3457, 0.8132, 0.3243, 0.831, 0.3243, 0.8221, 0.3457, 0.831, 0.3243, 0.8436, 0.3368, 0.8221, 0.3457, 0.8436, 0.4426, 0.8436, 0.4604, 0.8221, 0.4515, 0.8436, 0.4604, 0.831, 0.473, 0.8221, 0.4515, 0.831, 0.473, 0.8132, 0.473, 0.8221, 0.4515, 0.8132, 0.473, 0.8007, 0.4604, 0.8221, 0.4515, 0.8007, 0.4604, 0.8007, 0.4426, 0.8221, 0.4515, 0.8007, 0.4426, 0.8132, 0.4301, 0.8221, 0.4515, 0.8132, 0.4301, 0.831, 0.4301, 0.8221, 0.4515, 0.831, 0.4301, 0.8436, 0.4426, 0.8221, 0.4515, 0.6522, 0.3328, 0.7098, 0.3328, 0.7098, 0.3552, 0.6522, 0.3552, 0.6522, 0.3104, 0.7098, 0.3104, 0.7098, 0.3328, 0.6522, 0.3328, 0.5176, 0.09509, 0.5304, 0.08521, 0.5432, 0.09509, 0.6522, 0.2529, 0.7098, 0.2529, 0.7098, 0.3104, 0.6522, 0.3104, 0.5123, 0.1348, 0.5176, 0.09509, 0.5432, 0.09509, 0.5484, 0.1348])
me_cylinder_003.use_remesh_preserve_volume = False
me_cylinder_003.use_remesh_preserve_attributes = False
me_cylinder_003.use_mirror_vertex_groups = False
me_cylinder_003.update()
me_cylinder = bpy.data.meshes.new('Cylinder')
me_cylinder.from_pydata([(0.0, 1.0, -1.013), (-7.921e-09, 0.2027, 3.129), (1.51e-07, -1.0, -1.013), (2.268e-08, -0.2027, 3.129), (-0.5, -0.866, -1.013), (-0.1013, -0.1755, 3.129), (-0.866, -0.5, -1.013), (-0.1755, -0.1013, 3.129), (-1.0, -4.649e-07, -1.013), (-0.2027, -2.051e-07, 3.129), (-0.866, 0.5, -1.013), (-0.1755, 0.1013, 3.129), (-0.5, 0.866, -1.013), (-0.1013, 0.1755, 3.129), (-4.232e-12, 1.01, -0.9557), (1.526e-07, -1.01, -0.9557), (-0.5052, -0.875, -0.9557), (-0.875, -0.5052, -0.9557), (-1.01, -4.682e-07, -0.9557), (-0.875, 0.5052, -0.9557), (-0.5052, 0.875, -0.9557), (-6.991e-09, 0.8467, -0.7986), (1.209e-07, -0.8467, -0.7986), (-0.4234, -0.7333, -0.7986), (-0.7333, -0.4234, -0.7986), (-0.8467, -4.176e-07, -0.7986), (-0.7333, 0.4234, -0.7986), (-0.4234, 0.7333, -0.7986), (-7.314e-09, 0.6235, 0.5631), (-7.623e-09, 0.4088, 1.872), (8.683e-08, -0.6235, 0.5631), (5.41e-08, -0.4088, 1.872), (-0.3117, -0.5399, 0.5631), (-0.2044, -0.354, 1.872), (-0.5399, -0.3117, 0.5631), (-0.354, -0.2044, 1.872), (-0.6235, -3.439e-07, 0.5631), (-0.4088, -2.731e-07, 1.872), (-0.5399, 0.3117, 0.5631), (-0.354, 0.2044, 1.872), (-0.3117, 0.5399, 0.5631), (-0.2044, 0.354, 1.872), (-7.796e-09, 0.2893, 2.601), (3.589e-08, -0.2893, 2.601), (-0.1447, -0.2506, 2.601), (-0.2506, -0.1447, 2.601), (-0.2893, -2.337e-07, 2.601), (-0.2506, 0.1447, 2.601), (-0.1447, 0.2506, 2.601), (-1.092e-08, 0.2026, 2.701), (-1.095e-08, 0.1812, 2.877), (1.967e-08, -0.2026, 2.701), (1.64e-08, -0.1812, 2.877), (-0.1013, -0.1755, 2.701), (-0.09058, -0.1569, 2.877), (-0.1755, -0.1013, 2.701), (-0.1569, -0.09058, 2.877), (-0.2026, -2.063e-07, 2.701), (-0.1812, -1.992e-07, 2.877), (-0.1755, 0.1013, 2.701), (-0.1569, 0.09058, 2.877), (-0.1013, 0.1755, 2.701), (-0.09058, 0.1569, 2.877), (-6.85e-09, 0.2611, 2.916), (3.257e-08, -0.2611, 2.916), (-0.1305, -0.2261, 2.916), (-0.2261, -0.1305, 2.916), (-0.2611, -2.244e-07, 2.916), (-0.2261, 0.1305, 2.916), (-0.1305, 0.2261, 2.916), (-6.181e-09, 0.2662, 3.023), (3.401e-08, -0.2662, 3.023), (-0.1331, -0.2305, 3.023), (-0.2305, -0.1331, 3.023), (-0.2662, -2.258e-07, 3.023), (-0.2305, 0.1331, 3.023), (-0.1331, 0.2305, 3.023), (-5.029e-08, 0.7575, -0.2435), (-5.029e-08, 0.6791, 0.227), (-5.774e-08, 0.604, 0.227), (-5.774e-08, 0.6738, -0.2435), (4.657e-08, -0.6954, -0.2435), (3.912e-08, -0.6255, 0.227), (-0.3531, -0.6037, -0.2435), (-0.3181, -0.5431, 0.227), (-0.6037, -0.3531, -0.2435), (-0.5431, -0.3181, 0.227), (-0.6954, -0.01077, -0.2435), (-0.6255, -0.01077, 0.227), (-0.6037, 0.3315, -0.2435), (-0.5431, 0.2966, 0.227), (-0.3181, 0.5216, 0.227), (-0.3531, 0.5821, -0.2435), (6.892e-08, -0.7791, -0.2435), (6.147e-08, -0.7006, 0.227), (-0.3949, -0.6761, -0.2435), (-0.3557, -0.6082, 0.227), (-0.6761, -0.3949, -0.2435), (-0.6082, -0.3557, 0.227), (-0.7791, -0.01077, -0.2435), (-0.7006, -0.01077, 0.227), (-0.6761, 0.3734, -0.2435), (-0.6082, 0.3342, 0.227), (-0.3557, 0.5867, 0.227), (-0.3949, 0.6546, -0.2435), (-0.4269, -0.7082, -0.2346), (-0.3877, -0.6402, 0.2359), (-0.7082, -0.4269, -0.2346), (-0.6402, -0.3877, 0.2359), (-0.4134, -0.6225, 0.2009), (-0.6225, -0.4134, 0.2009), (-0.6803, -0.4468, -0.1996), (-0.4468, -0.6803, -0.1996), (-0.3791, -0.5882, 0.1913), (-0.5882, -0.3791, 0.1913), (-0.646, -0.4125, -0.2091), (-0.4125, -0.646, -0.2091), (-0.07668, -9.631e-08, 3.129)], [], [(71, 3, 5, 72), (72, 5, 7, 73), (73, 7, 9, 74), (74, 9, 11, 75), (76, 13, 1, 70), (75, 11, 13, 76), (2, 15, 16, 4), (4, 16, 17, 6), (6, 17, 18, 8), (8, 18, 19, 10), (12, 20, 14, 0), (10, 19, 20, 12), (15, 22, 23, 16), (16, 23, 24, 17), (17, 24, 25, 18), (18, 25, 26, 19), (20, 27, 21, 14), (19, 26, 27, 20), (22, 81, 83, 23), (30, 31, 33, 32), (23, 83, 85, 24), (32, 33, 35, 34), (24, 85, 87, 25), (34, 35, 37, 36), (25, 87, 89, 26), (36, 37, 39, 38), (40, 41, 29, 28), (26, 89, 92, 27), (38, 39, 41, 40), (31, 43, 44, 33), (33, 44, 45, 35), (35, 45, 46, 37), (37, 46, 47, 39), (41, 48, 42, 29), (39, 47, 48, 41), (43, 51, 53, 44), (51, 52, 54, 53), (44, 53, 55, 45), (53, 54, 56, 55), (45, 55, 57, 46), (55, 56, 58, 57), (46, 57, 59, 47), (57, 58, 60, 59), (48, 61, 49, 42), (61, 62, 50, 49), (47, 59, 61, 48), (59, 60, 62, 61), (52, 64, 65, 54), (54, 65, 66, 56), (56, 66, 67, 58), (58, 67, 68, 60), (62, 69, 63, 50), (60, 68, 69, 62), (64, 71, 72, 65), (65, 72, 73, 66), (66, 73, 74, 67), (67, 74, 75, 68), (69, 76, 70, 63), (68, 75, 76, 69), (91, 40, 28, 79), (82, 30, 32, 84), (84, 32, 34, 86), (86, 34, 36, 88), (88, 36, 38, 90), (90, 38, 40, 91), (88, 90, 102, 100), (82, 84, 96, 94), (89, 87, 99, 101), (83, 81, 93, 95), (91, 79, 78, 103), (90, 91, 103, 102), (86, 88, 100, 98), (27, 92, 80, 21), (94, 96, 95, 93), (95, 96, 106, 105), (98, 100, 99, 97), (100, 102, 101, 99), (103, 78, 77, 104), (102, 103, 104, 101), (92, 89, 101, 104), (85, 83, 95, 97), (80, 92, 104, 77), (84, 86, 98, 96), (87, 85, 97, 99), (112, 109, 113, 116), (98, 97, 107, 108), (97, 95, 105, 107), (96, 98, 108, 106), (110, 109, 106, 108), (112, 111, 107, 105), (111, 110, 108, 107), (109, 112, 105, 106), (113, 114, 115, 116), (110, 111, 115, 114), (111, 112, 116, 115), (109, 110, 114, 113), (5, 3, 117), (3, 1, 117), (1, 13, 117), (13, 11, 117), (11, 9, 117), (9, 7, 117), (7, 5, 117)])
me_cylinder.polygons.foreach_set('use_smooth', [True] * 103)
_k = set([(1, 13), (3, 5), (5, 7), (7, 9), (9, 11), (11, 13), (49, 61), (50, 62), (51, 53), (52, 54), (53, 55), (54, 56), (55, 57), (56, 58), (57, 59), (58, 60), (59, 61), (60, 62), (79, 91), (80, 92), (81, 83), (82, 84), (83, 85), (85, 87), (86, 88), (87, 89), (88, 90), (89, 92), (90, 91), (95, 97), (95, 105), (96, 106), (97, 107), (98, 108), (109, 110), (109, 112), (109, 113), (110, 111), (110, 114), (111, 112), (111, 115), (112, 116)])
me_cylinder.attributes.new('sharp_edge', 'BOOLEAN', 'EDGE').data.foreach_set('value', [ (min(e.vertices), max(e.vertices)) in _k for e in me_cylinder.edges])
_uv = me_cylinder.uv_layers.new(name='UVMap')
_uv.uv.foreach_set('vector', [0.1172, 0.9255, 0.1172, 0.9488, 0.1004, 0.9488, 0.1004, 0.9255, 0.1004, 0.9255, 0.1004, 0.9488, 0.0828, 0.9488, 0.0828, 0.9255, 0.0828, 0.9255, 0.0828, 0.9488, 0.06614, 0.9488, 0.06614, 0.9255, 0.06614, 0.9255, 0.06614, 0.9488, 0.04948, 0.9488, 0.04948, 0.9255, 0.03283, 0.9255, 0.03283, 0.9488, 0.01601, 0.9488, 0.01601, 0.9255, 0.04948, 0.9255, 0.04948, 0.9488, 0.03283, 0.9488, 0.03283, 0.9255, 0.3082, 0.1395, 0.3082, 0.1521, 0.2583, 0.1521, 0.2583, 0.1395, 0.2583, 0.1395, 0.2583, 0.1521, 0.2061, 0.1521, 0.2061, 0.1395, 0.2061, 0.1395, 0.2061, 0.1521, 0.1568, 0.1521, 0.1568, 0.1395, 0.1568, 0.1395, 0.1568, 0.1521, 0.1075, 0.1521, 0.1075, 0.1395, 0.05812, 0.1395, 0.05812, 0.1521, 0.008291, 0.1521, 0.008291, 0.1395, 0.1075, 0.1395, 0.1075, 0.1521, 0.05812, 0.1521, 0.05812, 0.1395, 0.3082, 0.1521, 0.3082, 0.2014, 0.2583, 0.2014, 0.2583, 0.1521, 0.2583, 0.1521, 0.2583, 0.2014, 0.2061, 0.2014, 0.2061, 0.1521, 0.2061, 0.1521, 0.2061, 0.2014, 0.1568, 0.2014, 0.1568, 0.1521, 0.1568, 0.1521, 0.1568, 0.2014, 0.1075, 0.2014, 0.1075, 0.1521, 0.05812, 0.1521, 0.05812, 0.2014, 0.008291, 0.2014, 0.008291, 0.1521, 0.1075, 0.1521, 0.1075, 0.2014, 0.05812, 0.2014, 0.05812, 0.1521, 0.3082, 0.2014, 0.3082, 0.3269, 0.2583, 0.3269, 0.2583, 0.2014, 0.2744, 0.4851, 0.2744, 0.6894, 0.2306, 0.6894, 0.2306, 0.4851, 0.2583, 0.2014, 0.2583, 0.3269, 0.2061, 0.3269, 0.2061, 0.2014, 0.2306, 0.4851, 0.2306, 0.6894, 0.1847, 0.6894, 0.1847, 0.4851, 0.2061, 0.2014, 0.2061, 0.3269, 0.1568, 0.3269, 0.1568, 0.2014, 0.1847, 0.4851, 0.1847, 0.6894, 0.1413, 0.6894, 0.1413, 0.4851, 0.1568, 0.2014, 0.1568, 0.3269, 0.1075, 0.3269, 0.1075, 0.2014, 0.1413, 0.4851, 0.1413, 0.6894, 0.09794, 0.6894, 0.09794, 0.4851, 0.05456, 0.4851, 0.05456, 0.6894, 0.01074, 0.6894, 0.01074, 0.4851, 0.1075, 0.2014, 0.1075, 0.3269, 0.05812, 0.3269, 0.05812, 0.2014, 0.09794, 0.4851, 0.09794, 0.6894, 0.05456, 0.6894, 0.05456, 0.4851, 0.2744, 0.6894, 0.2744, 0.8031, 0.2306, 0.8031, 0.2306, 0.6894, 0.2306, 0.6894, 0.2306, 0.8031, 0.1847, 0.8031, 0.1847, 0.6894, 0.1847, 0.6894, 0.1847, 0.8031, 0.1413, 0.8031, 0.1413, 0.6894, 0.1413, 0.6894, 0.1413, 0.8031, 0.09794, 0.8031, 0.09794, 0.6894, 0.05456, 0.6894, 0.05456, 0.8031, 0.01074, 0.8031, 0.01074, 0.6894, 0.09794, 0.6894, 0.09794, 0.8031, 0.05456, 0.8031, 0.05456, 0.6894, 0.2744, 0.8031, 0.2744, 0.8511, 0.2306, 0.8511, 0.2306, 0.8031, 0.1487, 0.8584, 0.1487, 0.8804, 0.1268, 0.8804, 0.1268, 0.8584, 0.2306, 0.8031, 0.2306, 0.8511, 0.1847, 0.8511, 0.1847, 0.8031, 0.1268, 0.8584, 0.1268, 0.8804, 0.1038, 0.8804, 0.1038, 0.8584, 0.1847, 0.8031, 0.1847, 0.8511, 0.1413, 0.8511, 0.1413, 0.8031, 0.1038, 0.8584, 0.1038, 0.8804, 0.08208, 0.8804, 0.08208, 0.8584, 0.1413, 0.8031, 0.1413, 0.8511, 0.09794, 0.8511, 0.09794, 0.8031, 0.08208, 0.8584, 0.08208, 0.8804, 0.06037, 0.8804, 0.06037, 0.8584, 0.05456, 0.8031, 0.05456, 0.8511, 0.01074, 0.8511, 0.01074, 0.8031, 0.03865, 0.8584, 0.03865, 0.8804, 0.01673, 0.8804, 0.01673, 0.8584, 0.09794, 0.8031, 0.09794, 0.8511, 0.05456, 0.8511, 0.05456, 0.8031, 0.06037, 0.8584, 0.06037, 0.8804, 0.03865, 0.8804, 0.03865, 0.8584, 0.1172, 0.8889, 0.1172, 0.9055, 0.1004, 0.9055, 0.1004, 0.8889, 0.1004, 0.8889, 0.1004, 0.9055, 0.0828, 0.9055, 0.0828, 0.8889, 0.0828, 0.8889, 0.0828, 0.9055, 0.06614, 0.9055, 0.06614, 0.8889, 0.06614, 0.8889, 0.06614, 0.9055, 0.04948, 0.9055, 0.04948, 0.8889, 0.03283, 0.8889, 0.03283, 0.9055, 0.01601, 0.9055, 0.01601, 0.8889, 0.04948, 0.8889, 0.04948, 0.9055, 0.03283, 0.9055, 0.03283, 0.8889, 0.1172, 0.9055, 0.1172, 0.9255, 0.1004, 0.9255, 0.1004, 0.9055, 0.1004, 0.9055, 0.1004, 0.9255, 0.0828, 0.9255, 0.0828, 0.9055, 0.0828, 0.9055, 0.0828, 0.9255, 0.06614, 0.9255, 0.06614, 0.9055, 0.06614, 0.9055, 0.06614, 0.9255, 0.04948, 0.9255, 0.04948, 0.9055, 0.03283, 0.9055, 0.03283, 0.9255, 0.01601, 0.9255, 0.01601, 0.9055, 0.04948, 0.9055, 0.04948, 0.9255, 0.03283, 0.9255, 0.03283, 0.9055, 0.05456, 0.4334, 0.05456, 0.4851, 0.01074, 0.4851, 0.01074, 0.4334, 0.2744, 0.4334, 0.2744, 0.4851, 0.2306, 0.4851, 0.2306, 0.4334, 0.2306, 0.4334, 0.2306, 0.4851, 0.1847, 0.4851, 0.1847, 0.4334, 0.1847, 0.4334, 0.1847, 0.4851, 0.1413, 0.4851, 0.1413, 0.4334, 0.1413, 0.4334, 0.1413, 0.4851, 0.09794, 0.4851, 0.09794, 0.4334, 0.09794, 0.4334, 0.09794, 0.4851, 0.05456, 0.4851, 0.05456, 0.4334, 0.2115, 0.4261, 0.1434, 0.4261, 0.1434, 0.4148, 0.2115, 0.4148, 0.4206, 0.4261, 0.3518, 0.4261, 0.3518, 0.4148, 0.4206, 0.4148, 0.1434, 0.3333, 0.2115, 0.3333, 0.2115, 0.346, 0.1434, 0.346, 0.3518, 0.3333, 0.4206, 0.3333, 0.4206, 0.346, 0.3518, 0.346, 0.07531, 0.4261, 0.00651, 0.4261, 0.00651, 0.4148, 0.07531, 0.4148, 0.1434, 0.4261, 0.07531, 0.4261, 0.07531, 0.4148, 0.1434, 0.4148, 0.2797, 0.4261, 0.2115, 0.4261, 0.2115, 0.4148, 0.2797, 0.4148, 0.05812, 0.2014, 0.05812, 0.3269, 0.008291, 0.3269, 0.008291, 0.2014, 0.4206, 0.4148, 0.3518, 0.4148, 0.3518, 0.346, 0.4206, 0.346, 0.3627, 0.4425, 0.3627, 0.521, 0.3551, 0.5209, 0.3551, 0.4425, 0.2797, 0.4148, 0.2115, 0.4148, 0.2115, 0.346, 0.2797, 0.346, 0.2115, 0.4148, 0.1434, 0.4148, 0.1434, 0.346, 0.2115, 0.346, 0.07531, 0.4148, 0.00651, 0.4148, 0.00651, 0.346, 0.07531, 0.346, 0.1434, 0.4148, 0.07531, 0.4148, 0.07531, 0.346, 0.1434, 0.346, 0.07531, 0.3333, 0.1434, 0.3333, 0.1434, 0.346, 0.07531, 0.346, 0.2797, 0.3333, 0.3518, 0.3333, 0.3518, 0.346, 0.2797, 0.346, 0.00651, 0.3333, 0.07531, 0.3333, 0.07531, 0.346, 0.00651, 0.346, 0.3518, 0.4261, 0.2797, 0.4261, 0.2797, 0.4148, 0.3518, 0.4148, 0.2115, 0.3333, 0.2797, 0.3333, 0.2797, 0.346, 0.2115, 0.346, 0.3473, 0.4581, 0.3473, 0.5031, 0.3418, 0.5031, 0.3418, 0.4581, 0.2854, 0.521, 0.2854, 0.4425, 0.293, 0.4425, 0.293, 0.5209, 0.293, 0.4349, 0.3551, 0.4349, 0.3551, 0.4425, 0.293, 0.4425, 0.3551, 0.5285, 0.293, 0.5285, 0.293, 0.5209, 0.3551, 0.5209, 0.2983, 0.5151, 0.3498, 0.5151, 0.3551, 0.5209, 0.293, 0.5209, 0.3498, 0.4483, 0.2983, 0.4483, 0.293, 0.4425, 0.3551, 0.4425, 0.2983, 0.4483, 0.2983, 0.5151, 0.293, 0.5209, 0.293, 0.4425, 0.3498, 0.5151, 0.3498, 0.4483, 0.3551, 0.4425, 0.3551, 0.5209, 0.3418, 0.5031, 0.3071, 0.5031, 0.3071, 0.4581, 0.3418, 0.4581, 0.3016, 0.5031, 0.3016, 0.4581, 0.3071, 0.4581, 0.3071, 0.5031, 0.3071, 0.4524, 0.3418, 0.4524, 0.3418, 0.4581, 0.3071, 0.4581, 0.3418, 0.5084, 0.3071, 0.5084, 0.3071, 0.5031, 0.3418, 0.5031, 0.01837, 0.9716, 0.01416, 0.9558, 0.04559, 0.9678, 0.01416, 0.9558, 0.07703, 0.9559, 0.04559, 0.9678, 0.07703, 0.9559, 0.07282, 0.9716, 0.04559, 0.9678, 0.07282, 0.9716, 0.06131, 0.9831, 0.04559, 0.9678, 0.06131, 0.9831, 0.04559, 0.9873, 0.04559, 0.9678, 0.04559, 0.9873, 0.02987, 0.9831, 0.04559, 0.9678, 0.02987, 0.9831, 0.01837, 0.9716, 0.04559, 0.9678])
me_cylinder.materials.append(mat_conematerial)
me_cylinder.use_remesh_preserve_volume = False
me_cylinder.use_remesh_preserve_attributes = False
me_cylinder.use_mirror_vertex_groups = False
me_cylinder.update()
me_cube = bpy.data.meshes.new('Cube')
me_cube.from_pydata([(-1.135, 1.031, -2.079e-14), (-1.031, 1.135, -3.317e-14), (-0.871, 0.9388, -3.558e-14), (-0.9331, 0.8767, -1.495e-14), (-1.135, 1.031, -0.06836), (-1.031, 1.135, -0.06836), (-0.871, 0.9388, -0.06836), (-0.9331, 0.8767, -0.06836), (-1.031, -1.135, -2.079e-14), (-1.135, -1.031, -3.317e-14), (-0.9388, -0.871, -3.558e-14), (-0.8767, -0.9331, -1.495e-14), (-1.031, -1.135, -0.06836), (-1.135, -1.031, -0.06836), (-0.9388, -0.871, -0.06836), (-0.8767, -0.9331, -0.06836), (-1.442, -0.9619, 0.4502), (-1.316, -0.9099, 0.5756), (-0.9619, -1.442, 0.4502), (-0.9099, -1.316, 0.5756), (-0.9619, 1.442, 0.4502), (-0.9099, 1.316, 0.5756), (-1.442, 0.9619, 0.4502), (-1.316, 0.9099, 0.5756), (-0.9074, -0.7406, 1.395e-14), (-0.7406, -0.9074, 3.549e-15), (-0.7406, 0.9074, -5.28e-15), (-0.9074, 0.7406, -3.918e-15), (-0.9074, -0.7406, 0.3096), (-0.7406, -0.9074, 0.3096), (-0.7406, 0.9074, 0.3096), (-0.9074, 0.7406, 0.3096), (-1.135, 1.031, -2.079e-14), (-1.031, 1.135, -3.317e-14), (-0.871, 0.9388, -3.558e-14), (-0.9331, 0.8767, -1.495e-14), (-1.135, 1.031, -0.06836), (-1.031, 1.135, -0.06836), (-0.871, 0.9388, -0.06836), (-0.9331, 0.8767, -0.06836), (-1.031, -1.135, -2.079e-14), (-1.135, -1.031, -3.317e-14), (-0.9388, -0.871, -3.558e-14), (-0.8767, -0.9331, -1.495e-14), (-1.031, -1.135, -0.06836), (-1.135, -1.031, -0.06836), (-0.9388, -0.871, -0.06836), (-0.8767, -0.9331, -0.06836), (-1.071e-07, -1.316, 0.5756), (7.171e-08, 0.9074, 0.3096), (7.171e-08, -1.442, 0.4502), (1.211e-08, 1.442, 0.4502), (-4.75e-08, -0.9074, 0.3096), (-4.75e-08, 1.316, 0.5756), (-4.75e-08, -0.9074, -2.375e-14), (7.171e-08, 0.9074, -4.423e-15), (-0.9619, -1.442, 0.0), (-1.442, -0.9619, 1.421e-14), (-1.442, 0.9619, 0.0), (-0.9619, 1.442, 0.0), (-1.442, -0.9619, 0.4502), (-0.9619, -1.442, 0.4502), (-0.9619, 1.442, 0.4502), (-1.442, 0.9619, 0.4502), (-4.75e-08, -1.442, -2.822e-14), (7.171e-08, -1.442, 0.4502), (1.211e-08, 1.442, 0.4502), (7.171e-08, 1.442, 0.0), (-0.9619, -1.442, 0.0), (-1.442, -0.9619, 1.421e-14), (-1.442, 0.9619, 0.0), (-0.9619, 1.442, 0.0), (-0.9074, -0.7406, 1.395e-14), (-0.7406, -0.9074, 3.549e-15), (-0.7406, 0.9074, -5.28e-15), (-0.9074, 0.7406, -3.918e-15), (-4.75e-08, -1.442, -2.822e-14), (7.171e-08, 1.442, 0.0), (-4.75e-08, -0.9074, -2.375e-14), (7.171e-08, 0.9074, -4.423e-15)], [], [(14, 13, 12, 15), (6, 5, 4, 7), (3, 7, 4, 0), (1, 5, 6, 2), (2, 6, 7, 3), (0, 4, 5, 1), (11, 15, 12, 8), (9, 13, 14, 10), (10, 14, 15, 11), (8, 12, 13, 9), (24, 27, 31, 28), (19, 17, 16, 18), (23, 21, 20, 22), (21, 53, 51, 20), (48, 19, 18, 50), (17, 23, 22, 16), (19, 21, 23, 17), (26, 55, 49, 30), (27, 26, 30, 31), (25, 24, 28, 29), (46, 47, 44, 45), (38, 39, 36, 37), (35, 32, 36, 39), (33, 34, 38, 37), (34, 35, 39, 38), (32, 33, 37, 36), (43, 40, 44, 47), (41, 42, 46, 45), (42, 43, 47, 46), (40, 41, 45, 44), (30, 29, 28, 31), (54, 25, 29, 52), (49, 52, 29, 30), (48, 53, 21, 19), (56, 61, 60, 57), (58, 63, 62, 59), (64, 65, 61, 56), (57, 60, 63, 58), (66, 67, 59, 62), (72, 73, 68, 69), (74, 75, 70, 71), (75, 72, 69, 70), (73, 78, 76, 68), (79, 74, 71, 77), (3, 0, 32, 35), (9, 10, 42, 41), (2, 3, 35, 34), (8, 9, 41, 40), (11, 8, 40, 43), (1, 2, 34, 33), (10, 11, 43, 42), (0, 1, 33, 32)])
me_cube.polygons.foreach_set('use_smooth', [True] * 52)
_uv = me_cube.uv_layers.new(name='UVMap')
_uv.uv.foreach_set('vector', [0.5092, 0.5554, 0.5092, 0.536, 0.5001, 0.536, 0.5001, 0.5554, 0.5389, 0.5352, 0.5389, 0.5569, 0.549, 0.5569, 0.549, 0.5352, 0.5548, 0.5352, 0.549, 0.5352, 0.549, 0.5569, 0.5548, 0.5569, 0.5331, 0.5569, 0.5389, 0.5569, 0.5389, 0.5352, 0.5331, 0.5352, 0.5389, 0.5298, 0.5389, 0.5352, 0.549, 0.5352, 0.549, 0.5298, 0.549, 0.5632, 0.549, 0.5569, 0.5389, 0.5569, 0.5389, 0.5632, 0.4949, 0.5554, 0.5001, 0.5554, 0.5001, 0.536, 0.4949, 0.536, 0.5144, 0.536, 0.5092, 0.536, 0.5092, 0.5554, 0.5144, 0.5554, 0.5092, 0.5603, 0.5092, 0.5554, 0.5001, 0.5554, 0.5001, 0.5603, 0.5001, 0.5304, 0.5001, 0.536, 0.5092, 0.536, 0.5092, 0.5304, 0.1089, 0.005031, 0.2566, 0.005031, 0.2566, 0.0359, 0.1089, 0.0359, 0.388, 0.8238, 0.4239, 0.7884, 0.4397, 0.7949, 0.3955, 0.8393, 0.425, 0.6323, 0.3897, 0.5969, 0.3968, 0.5815, 0.4407, 0.6254, 0.3897, 0.5969, 0.3069, 0.5912, 0.3082, 0.5743, 0.3968, 0.5815, 0.3069, 0.8301, 0.388, 0.8238, 0.3955, 0.8393, 0.3082, 0.8466, 0.4239, 0.7884, 0.425, 0.6323, 0.4407, 0.6254, 0.4397, 0.7949, 0.388, 0.8238, 0.3897, 0.5969, 0.425, 0.6323, 0.4239, 0.7884, 0.2801, 0.005031, 0.3539, 0.005031, 0.3539, 0.0359, 0.2801, 0.0359, 0.2566, 0.005031, 0.2801, 0.005031, 0.2801, 0.0359, 0.2566, 0.0359, 0.08537, 0.005031, 0.1089, 0.005031, 0.1089, 0.0359, 0.08537, 0.0359, 0.5092, 0.5554, 0.5001, 0.5554, 0.5001, 0.536, 0.5092, 0.536, 0.5389, 0.5352, 0.549, 0.5352, 0.549, 0.5569, 0.5389, 0.5569, 0.5548, 0.5352, 0.5548, 0.5569, 0.549, 0.5569, 0.549, 0.5352, 0.5331, 0.5569, 0.5331, 0.5352, 0.5389, 0.5352, 0.5389, 0.5569, 0.5389, 0.5298, 0.549, 0.5298, 0.549, 0.5352, 0.5389, 0.5352, 0.549, 0.5632, 0.5389, 0.5632, 0.5389, 0.5569, 0.549, 0.5569, 0.4949, 0.5554, 0.4949, 0.536, 0.5001, 0.536, 0.5001, 0.5554, 0.5144, 0.536, 0.5144, 0.5554, 0.5092, 0.5554, 0.5092, 0.536, 0.5092, 0.5603, 0.5001, 0.5603, 0.5001, 0.5554, 0.5092, 0.5554, 0.5001, 0.5304, 0.5092, 0.5304, 0.5092, 0.536, 0.5001, 0.536, 0.2745, 0.05273, 0.09093, 0.0528, 0.1089, 0.0359, 0.2566, 0.0359, 0.01153, 0.005031, 0.08537, 0.005031, 0.08537, 0.0359, 0.01153, 0.0359, 0.2745, 0.1277, 0.09095, 0.1277, 0.09093, 0.0528, 0.2745, 0.05273, 0.3069, 0.8301, 0.3069, 0.5912, 0.3897, 0.5969, 0.388, 0.8238, 0.4587, 0.2024, 0.4587, 0.1644, 0.5159, 0.1644, 0.5159, 0.2024, 0.6782, 0.2024, 0.6782, 0.1644, 0.7354, 0.1644, 0.7354, 0.2024, 0.3775, 0.2024, 0.3775, 0.1644, 0.4587, 0.1644, 0.4587, 0.2024, 0.5159, 0.2024, 0.5159, 0.1644, 0.6782, 0.1644, 0.6782, 0.2024, 0.8166, 0.1644, 0.8166, 0.2024, 0.7354, 0.2024, 0.7354, 0.1644, 0.4105, 0.05783, 0.3939, 0.07451, 0.3404, 0.05238, 0.3884, 0.004393, 0.5754, 0.07451, 0.5587, 0.05783, 0.5809, 0.004393, 0.6289, 0.05238, 0.5587, 0.05783, 0.4105, 0.05783, 0.3884, 0.004393, 0.5809, 0.004393, 0.3939, 0.07451, 0.3939, 0.1486, 0.3404, 0.1486, 0.3404, 0.05238, 0.5754, 0.1486, 0.5754, 0.07451, 0.6289, 0.05238, 0.6289, 0.1486, 0.5548, 0.5352, 0.5548, 0.5569, 0.5548, 0.5569, 0.5548, 0.5352, 0.5144, 0.536, 0.5144, 0.5554, 0.5144, 0.5554, 0.5144, 0.536, 0.5389, 0.5298, 0.549, 0.5298, 0.549, 0.5298, 0.5389, 0.5298, 0.5001, 0.5304, 0.5092, 0.5304, 0.5092, 0.5304, 0.5001, 0.5304, 0.4949, 0.5554, 0.4949, 0.536, 0.4949, 0.536, 0.4949, 0.5554, 0.5331, 0.5569, 0.5331, 0.5352, 0.5331, 0.5352, 0.5331, 0.5569, 0.5092, 0.5603, 0.5001, 0.5603, 0.5001, 0.5603, 0.5092, 0.5603, 0.549, 0.5632, 0.5389, 0.5632, 0.5389, 0.5632, 0.549, 0.5632])
me_cube.materials.append(mat_material)
me_cube.use_remesh_preserve_volume = False
me_cube.use_remesh_preserve_attributes = False
me_cube.use_mirror_vertex_groups = False
me_cube.update()
me_plane = bpy.data.meshes.new('Plane')
me_plane.from_pydata([(-1.0, -1.0, 0.0), (1.0, -1.0, 0.0), (-1.0, 1.0, 0.0), (1.0, 1.0, 0.0), (-1.0, 0.3333, 0.4543), (-1.0, -0.3333, 0.4543), (1.0, -0.3333, 0.4543), (1.0, 0.3333, 0.4543), (-1.0, -0.6667, 0.0), (1.0, -0.6667, 0.0), (1.0, 0.6667, 0.0), (-1.0, 0.6667, 0.0)], [], [(11, 10, 3, 2), (8, 9, 6, 5), (5, 6, 7, 4), (0, 1, 9, 8), (4, 7, 10, 11)])
me_plane.use_remesh_preserve_volume = False
me_plane.use_remesh_preserve_attributes = False
me_plane.use_mirror_vertex_groups = False
me_plane.update()
me_cylinder_005 = bpy.data.meshes.new('Cylinder.005')
me_cylinder_005.from_pydata([(0.0, 1.0, -1.0), (1.058e-08, 0.8951, 1.0), (0.1951, 0.9808, -1.0), (0.1746, 0.8779, 1.0), (0.3827, 0.9239, -1.0), (0.3425, 0.827, 1.0), (0.5556, 0.8315, -1.0), (0.4973, 0.7442, 1.0), (0.7071, 0.7071, -1.0), (0.6329, 0.6329, 1.0), (0.8315, 0.5556, -1.0), (0.7442, 0.4973, 1.0), (0.9239, 0.3827, -1.0), (0.827, 0.3425, 1.0), (0.9808, 0.1951, -1.0), (0.8779, 0.1746, 1.0), (1.0, 7.55e-08, -1.0), (0.8951, 9.735e-08, 1.0), (0.9808, -0.1951, -1.0), (0.8779, -0.1746, 1.0), (0.9239, -0.3827, -1.0), (0.827, -0.3425, 1.0), (0.8315, -0.5556, -1.0), (0.7442, -0.4973, 1.0), (0.7071, -0.7071, -1.0), (0.6329, -0.6329, 1.0), (0.5556, -0.8315, -1.0), (0.4973, -0.7442, 1.0), (0.3827, -0.9239, -1.0), (0.3425, -0.827, 1.0), (0.1951, -0.9808, -1.0), (0.1746, -0.8779, 1.0), (-3.258e-07, -1.0, -1.0), (-2.811e-07, -0.8951, 1.0), (-0.1951, -0.9808, -1.0), (-0.1746, -0.8779, 1.0), (-0.3827, -0.9239, -1.0), (-0.3425, -0.827, 1.0), (-0.5556, -0.8315, -1.0), (-0.4973, -0.7442, 1.0), (-0.7071, -0.7071, -1.0), (-0.6329, -0.6329, 1.0), (-0.8315, -0.5556, -1.0), (-0.7442, -0.4973, 1.0), (-0.9239, -0.3827, -1.0), (-0.827, -0.3425, 1.0), (-0.9808, -0.1951, -1.0), (-0.8779, -0.1746, 1.0), (-1.0, 9.656e-07, -1.0), (-0.8951, 8.941e-07, 1.0), (-0.9808, 0.1951, -1.0), (-0.8779, 0.1746, 1.0), (-0.9239, 0.3827, -1.0), (-0.827, 0.3425, 1.0), (-0.8315, 0.5556, -1.0), (-0.7442, 0.4973, 1.0), (-0.7071, 0.7071, -1.0), (-0.6329, 0.6329, 1.0), (-0.5556, 0.8315, -1.0), (-0.4973, 0.7442, 1.0), (-0.3827, 0.9239, -1.0), (-0.3425, 0.827, 1.0), (-0.1951, 0.9808, -1.0), (-0.1746, 0.8779, 1.0), (0.1443, 0.7255, 1.0), (-3.187e-08, 0.7398, 1.0), (0.2831, 0.6835, 1.0), (0.411, 0.6151, 1.0), (0.5231, 0.5231, 1.0), (0.6151, 0.411, 1.0), (0.6835, 0.2831, 1.0), (0.7255, 0.1443, 1.0), (0.7398, 7.119e-08, 1.0), (0.7255, -0.1443, 1.0), (0.6835, -0.2831, 1.0), (0.6151, -0.411, 1.0), (0.5231, -0.5231, 1.0), (0.411, -0.6151, 1.0), (0.2831, -0.6835, 1.0), (0.1443, -0.7255, 1.0), (-2.305e-07, -0.7398, 1.0), (-0.1443, -0.7255, 1.0), (-0.2831, -0.6835, 1.0), (-0.411, -0.6151, 1.0), (-0.5231, -0.5231, 1.0), (-0.6151, -0.411, 1.0), (-0.6835, -0.2831, 1.0), (-0.7255, -0.1443, 1.0), (-0.7398, 7.417e-07, 1.0), (-0.7255, 0.1443, 1.0), (-0.6835, 0.2831, 1.0), (-0.6151, 0.411, 1.0), (-0.5231, 0.5231, 1.0), (-0.411, 0.6151, 1.0), (-0.2831, 0.6835, 1.0), (-0.1443, 0.7255, 1.0), (0.1232, 0.6195, 0.9039), (-7.477e-08, 0.6316, 0.9039), (0.2417, 0.5836, 0.9039), (0.3509, 0.5252, 0.9039), (0.4466, 0.4466, 0.9039), (0.5252, 0.3509, 0.9039), (0.5836, 0.2417, 0.9039), (0.6195, 0.1232, 0.9039), (0.6316, 4.974e-08, 0.9039), (0.6195, -0.1232, 0.9039), (0.5836, -0.2417, 0.9039), (0.5252, -0.3509, 0.9039), (0.4466, -0.4466, 0.9039), (0.3509, -0.5252, 0.9039), (0.2417, -0.5836, 0.9039), (0.1232, -0.6195, 0.9039), (-1.86e-07, -0.6316, 0.9039), (-0.1232, -0.6195, 0.9039), (-0.2417, -0.5836, 0.9039), (-0.3509, -0.5252, 0.9039), (-0.4466, -0.4466, 0.9039), (-0.5252, -0.3509, 0.9039), (-0.5836, -0.2417, 0.9039), (-0.6195, -0.1232, 0.9039), (-0.6316, 6.515e-07, 0.9039), (-0.6195, 0.1232, 0.9039), (-0.5836, 0.2417, 0.9039), (-0.5252, 0.3509, 0.9039), (-0.4466, 0.4466, 0.9039), (-0.3509, 0.5252, 0.9039), (-0.2417, 0.5836, 0.9039), (-0.1232, 0.6195, 0.9039), (0.09837, 0.4946, 0.9039), (-1.062e-07, 0.5042, 0.9039), (0.193, 0.4659, 0.9039), (0.2801, 0.4193, 0.9039), (0.3566, 0.3566, 0.9039), (0.4193, 0.2801, 0.9039), (0.4659, 0.193, 0.9039), (0.4946, 0.09837, 0.9039), (0.5042, 5.212e-08, 0.9039), (0.4946, -0.09837, 0.9039), (0.4659, -0.193, 0.9039), (0.4193, -0.2801, 0.9039), (0.3566, -0.3566, 0.9039), (0.2801, -0.4193, 0.9039), (0.193, -0.4659, 0.9039), (0.09837, -0.4946, 0.9039), (-1.54e-07, -0.5042, 0.9039), (-0.09837, -0.4946, 0.9039), (-0.193, -0.4659, 0.9039), (-0.2801, -0.4193, 0.9039), (-0.3566, -0.3566, 0.9039), (-0.4193, -0.2801, 0.9039), (-0.4659, -0.193, 0.9039), (-0.4946, -0.09837, 0.9039), (-0.5042, 5.561e-07, 0.9039), (-0.4946, 0.09837, 0.9039), (-0.4659, 0.193, 0.9039), (-0.4193, 0.2801, 0.9039), (-0.3566, 0.3566, 0.9039), (-0.2801, 0.4193, 0.9039), (-0.193, 0.4659, 0.9039), (-0.09837, 0.4946, 0.9039), (0.09221, 0.4635, 1.007), (-1.511e-07, 0.4726, 1.007), (0.1809, 0.4367, 1.007), (0.2626, 0.393, 1.007), (0.3342, 0.3342, 1.007), (0.393, 0.2626, 1.007), (0.4367, 0.1809, 1.007), (0.4635, 0.09221, 1.007), (0.4726, 2.779e-08, 1.007), (0.4635, -0.09221, 1.007), (0.4367, -0.1809, 1.007), (0.393, -0.2626, 1.007), (0.3342, -0.3342, 1.007), (0.2626, -0.393, 1.007), (0.1809, -0.4367, 1.007), (0.09221, -0.4635, 1.007), (-1.448e-07, -0.4726, 1.007), (-0.09221, -0.4635, 1.007), (-0.1809, -0.4367, 1.007), (-0.2626, -0.393, 1.007), (-0.3342, -0.3342, 1.007), (-0.393, -0.2626, 1.007), (-0.4367, -0.1809, 1.007), (-0.4635, -0.09221, 1.007), (-0.4726, 5.269e-07, 1.007), (-0.4635, 0.09221, 1.007), (-0.4367, 0.1809, 1.007), (-0.393, 0.2626, 1.007), (-0.3342, 0.3342, 1.007), (-0.2626, 0.393, 1.007), (-0.1809, 0.4367, 1.007), (-0.0922, 0.4635, 1.007), (0.07962, 0.4003, 1.007), (-1.849e-07, 0.4081, 1.007), (0.1562, 0.3771, 1.007), (0.2268, 0.3394, 1.007), (0.2886, 0.2886, 1.007), (0.3394, 0.2268, 1.007), (0.3771, 0.1562, 1.007), (0.4003, 0.07962, 1.007), (0.4081, 2.828e-08, 1.007), (0.4003, -0.07962, 1.007), (0.3771, -0.1562, 1.007), (0.3394, -0.2268, 1.007), (0.2886, -0.2886, 1.007), (0.2268, -0.3394, 1.007), (0.1562, -0.3771, 1.007), (0.07962, -0.4003, 1.007), (-1.202e-07, -0.4081, 1.007), (-0.07962, -0.4003, 1.007), (-0.1562, -0.3771, 1.007), (-0.2268, -0.3394, 1.007), (-0.2886, -0.2886, 1.007), (-0.3394, -0.2268, 1.007), (-0.3771, -0.1562, 1.007), (-0.4003, -0.07962, 1.007), (-0.4081, 4.796e-07, 1.007), (-0.4003, 0.07962, 1.007), (-0.3771, 0.1562, 1.007), (-0.3394, 0.2268, 1.007), (-0.2886, 0.2886, 1.007), (-0.2268, 0.3394, 1.007), (-0.1562, 0.3771, 1.007), (-0.07962, 0.4003, 1.007), (0.06635, 0.3336, 0.9228), (-2.264e-07, 0.3401, 0.9228), (0.1301, 0.3142, 0.9228), (0.1889, 0.2828, 0.9228), (0.2405, 0.2405, 0.9228), (0.2828, 0.1889, 0.9228), (0.3142, 0.1301, 0.9228), (0.3336, 0.06635, 0.9228), (0.3401, 2.853e-08, 0.9228), (0.3336, -0.06635, 0.9228), (0.3142, -0.1301, 0.9228), (0.2828, -0.1889, 0.9228), (0.2405, -0.2405, 0.9228), (0.1889, -0.2828, 0.9228), (0.1301, -0.3142, 0.9228), (0.06635, -0.3336, 0.9228), (-8.986e-08, -0.3401, 0.9228), (-0.06635, -0.3336, 0.9228), (-0.1301, -0.3142, 0.9228), (-0.1889, -0.2828, 0.9228), (-0.2405, -0.2405, 0.9228), (-0.2828, -0.1889, 0.9228), (-0.3142, -0.1301, 0.9228), (-0.3336, -0.06635, 0.9228), (-0.3401, 4.329e-07, 0.9228), (-0.3336, 0.06635, 0.9228), (-0.3142, 0.1301, 0.9228), (-0.2828, 0.1889, 0.9228), (-0.2405, 0.2405, 0.9228), (-0.1889, 0.2828, 0.9228), (-0.1301, 0.3142, 0.9228), (-0.06635, 0.3336, 0.9228), (0.05646, 0.2839, 0.9663), (0.03426, 0.1723, 1.008), (0.04999, 0.2513, 0.9874), (0.04186, 0.2105, 1.003), (-3.069e-07, 0.1756, 1.008), (-2.562e-07, 0.2894, 0.9663), (-2.919e-07, 0.2146, 1.003), (-2.736e-07, 0.2562, 0.9874), (0.1108, 0.2674, 0.9663), (0.06721, 0.1623, 1.008), (0.09805, 0.2367, 0.9874), (0.08212, 0.1982, 1.003), (0.1608, 0.2406, 0.9663), (0.09757, 0.146, 1.008), (0.1424, 0.213, 0.9874), (0.1192, 0.1784, 1.003), (0.2046, 0.2046, 0.9663), (0.1242, 0.1242, 1.008), (0.1812, 0.1812, 0.9874), (0.1517, 0.1517, 1.003), (0.2406, 0.1608, 0.9663), (0.146, 0.09757, 1.008), (0.213, 0.1424, 0.9874), (0.1784, 0.1192, 1.003), (0.2674, 0.1108, 0.9663), (0.1623, 0.06721, 1.008), (0.2367, 0.09805, 0.9874), (0.1982, 0.08212, 1.003), (0.2839, 0.05646, 0.9663), (0.1723, 0.03426, 1.008), (0.2513, 0.04999, 0.9874), (0.2105, 0.04186, 1.003), (0.2894, 2.962e-08, 0.9663), (0.1756, 3.027e-08, 1.008), (0.2562, 3.004e-08, 0.9874), (0.2146, 3.027e-08, 1.003), (0.2839, -0.05646, 0.9663), (0.1723, -0.03426, 1.008), (0.2513, -0.04999, 0.9874), (0.2105, -0.04186, 1.003), (0.2674, -0.1108, 0.9663), (0.1623, -0.06721, 1.008), (0.2367, -0.09805, 0.9874), (0.1982, -0.08212, 1.003), (0.2406, -0.1608, 0.9663), (0.146, -0.09757, 1.008), (0.213, -0.1424, 0.9874), (0.1784, -0.1192, 1.003), (0.2046, -0.2046, 0.9663), (0.1242, -0.1242, 1.008), (0.1812, -0.1812, 0.9874), (0.1517, -0.1517, 1.003), (0.1608, -0.2406, 0.9663), (0.09757, -0.146, 1.008), (0.1424, -0.213, 0.9874), (0.1192, -0.1784, 1.003), (0.1108, -0.2674, 0.9663), (0.06721, -0.1623, 1.008), (0.09805, -0.2367, 0.9874), (0.08212, -0.1982, 1.003), (0.05646, -0.2839, 0.9663), (0.03426, -0.1723, 1.008), (0.04999, -0.2513, 0.9874), (0.04186, -0.2105, 1.003), (-6.438e-08, -0.2894, 0.9663), (-1.001e-07, -0.1756, 1.008), (-6.019e-08, -0.2562, 0.9874), (-7.328e-08, -0.2146, 1.003), (-0.05646, -0.2839, 0.9663), (-0.03426, -0.1723, 1.008), (-0.04999, -0.2513, 0.9874), (-0.04186, -0.2105, 1.003), (-0.1108, -0.2674, 0.9663), (-0.06721, -0.1623, 1.008), (-0.09805, -0.2367, 0.9874), (-0.08212, -0.1982, 1.003), (-0.1608, -0.2406, 0.9663), (-0.09757, -0.146, 1.008), (-0.1424, -0.213, 0.9874), (-0.1192, -0.1784, 1.003), (-0.2046, -0.2046, 0.9663), (-0.1242, -0.1242, 1.008), (-0.1812, -0.1812, 0.9874), (-0.1517, -0.1517, 1.003), (-0.2406, -0.1608, 0.9663), (-0.146, -0.09757, 1.008), (-0.213, -0.1424, 0.9874), (-0.1784, -0.1192, 1.003), (-0.2674, -0.1108, 0.9663), (-0.1623, -0.06721, 1.008), (-0.2367, -0.09805, 0.9874), (-0.1982, -0.08212, 1.003), (-0.2839, -0.05646, 0.9663), (-0.1723, -0.03426, 1.008), (-0.2513, -0.04999, 0.9874), (-0.2105, -0.04186, 1.003), (-0.2894, 3.995e-07, 0.9663), (-0.1756, 3.432e-07, 1.008), (-0.2562, 3.8e-07, 0.9874), (-0.2146, 3.595e-07, 1.003), (-0.2839, 0.05646, 0.9663), (-0.1723, 0.03426, 1.008), (-0.2513, 0.04999, 0.9874), (-0.2105, 0.04186, 1.003), (-0.2674, 0.1108, 0.9663), (-0.1623, 0.06721, 1.008), (-0.2367, 0.09805, 0.9874), (-0.1982, 0.08212, 1.003), (-0.2406, 0.1608, 0.9663), (-0.146, 0.09757, 1.008), (-0.213, 0.1424, 0.9874), (-0.1784, 0.1192, 1.003), (-0.2046, 0.2046, 0.9663), (-0.1242, 0.1242, 1.008), (-0.1812, 0.1812, 0.9874), (-0.1517, 0.1517, 1.003), (-0.1608, 0.2406, 0.9663), (-0.09757, 0.146, 1.008), (-0.1424, 0.213, 0.9874), (-0.1192, 0.1784, 1.003), (-0.1108, 0.2674, 0.9663), (-0.06721, 0.1623, 1.008), (-0.09805, 0.2367, 0.9874), (-0.08212, 0.1982, 1.003), (-0.05646, 0.2839, 0.9663), (-0.03426, 0.1723, 1.008), (-0.04999, 0.2513, 0.9874), (-0.04186, 0.2105, 1.003)], [], [(0, 1, 3, 2), (2, 3, 5, 4), (4, 5, 7, 6), (6, 7, 9, 8), (8, 9, 11, 10), (10, 11, 13, 12), (12, 13, 15, 14), (14, 15, 17, 16), (16, 17, 19, 18), (18, 19, 21, 20), (20, 21, 23, 22), (22, 23, 25, 24), (24, 25, 27, 26), (26, 27, 29, 28), (28, 29, 31, 30), (30, 31, 33, 32), (32, 33, 35, 34), (34, 35, 37, 36), (36, 37, 39, 38), (38, 39, 41, 40), (40, 41, 43, 42), (42, 43, 45, 44), (44, 45, 47, 46), (46, 47, 49, 48), (48, 49, 51, 50), (50, 51, 53, 52), (52, 53, 55, 54), (54, 55, 57, 56), (56, 57, 59, 58), (58, 59, 61, 60), (256, 264, 226, 224), (62, 63, 1, 0), (60, 61, 63, 62), (0, 2, 4, 6, 8, 10, 12, 14, 16, 18, 20, 22, 24, 26, 28, 30, 32, 34, 36, 38, 40, 42, 44, 46, 48, 50, 52, 54, 56, 58, 60, 62), (65, 64, 3, 1), (64, 66, 5, 3), (66, 67, 7, 5), (67, 68, 9, 7), (68, 69, 11, 9), (69, 70, 13, 11), (70, 71, 15, 13), (71, 72, 17, 15), (72, 73, 19, 17), (73, 74, 21, 19), (74, 75, 23, 21), (75, 76, 25, 23), (76, 77, 27, 25), (77, 78, 29, 27), (78, 79, 31, 29), (79, 80, 33, 31), (80, 81, 35, 33), (81, 82, 37, 35), (82, 83, 39, 37), (83, 84, 41, 39), (84, 85, 43, 41), (85, 86, 45, 43), (86, 87, 47, 45), (87, 88, 49, 47), (88, 89, 51, 49), (89, 90, 53, 51), (90, 91, 55, 53), (91, 92, 57, 55), (92, 93, 59, 57), (93, 94, 61, 59), (94, 95, 63, 61), (95, 65, 1, 63), (97, 96, 64, 65), (96, 98, 66, 64), (98, 99, 67, 66), (99, 100, 68, 67), (100, 101, 69, 68), (101, 102, 70, 69), (102, 103, 71, 70), (103, 104, 72, 71), (104, 105, 73, 72), (105, 106, 74, 73), (106, 107, 75, 74), (107, 108, 76, 75), (108, 109, 77, 76), (109, 110, 78, 77), (110, 111, 79, 78), (111, 112, 80, 79), (112, 113, 81, 80), (113, 114, 82, 81), (114, 115, 83, 82), (115, 116, 84, 83), (116, 117, 85, 84), (117, 118, 86, 85), (118, 119, 87, 86), (119, 120, 88, 87), (120, 121, 89, 88), (121, 122, 90, 89), (122, 123, 91, 90), (123, 124, 92, 91), (124, 125, 93, 92), (125, 126, 94, 93), (126, 127, 95, 94), (127, 97, 65, 95), (129, 128, 96, 97), (128, 130, 98, 96), (130, 131, 99, 98), (131, 132, 100, 99), (132, 133, 101, 100), (133, 134, 102, 101), (134, 135, 103, 102), (135, 136, 104, 103), (136, 137, 105, 104), (137, 138, 106, 105), (138, 139, 107, 106), (139, 140, 108, 107), (140, 141, 109, 108), (141, 142, 110, 109), (142, 143, 111, 110), (143, 144, 112, 111), (144, 145, 113, 112), (145, 146, 114, 113), (146, 147, 115, 114), (147, 148, 116, 115), (148, 149, 117, 116), (149, 150, 118, 117), (150, 151, 119, 118), (151, 152, 120, 119), (152, 153, 121, 120), (153, 154, 122, 121), (154, 155, 123, 122), (155, 156, 124, 123), (156, 157, 125, 124), (157, 158, 126, 125), (158, 159, 127, 126), (159, 129, 97, 127), (161, 160, 128, 129), (160, 162, 130, 128), (162, 163, 131, 130), (163, 164, 132, 131), (164, 165, 133, 132), (165, 166, 134, 133), (166, 167, 135, 134), (167, 168, 136, 135), (168, 169, 137, 136), (169, 170, 138, 137), (170, 171, 139, 138), (171, 172, 140, 139), (172, 173, 141, 140), (173, 174, 142, 141), (174, 175, 143, 142), (175, 176, 144, 143), (176, 177, 145, 144), (177, 178, 146, 145), (178, 179, 147, 146), (179, 180, 148, 147), (180, 181, 149, 148), (181, 182, 150, 149), (182, 183, 151, 150), (183, 184, 152, 151), (184, 185, 153, 152), (185, 186, 154, 153), (186, 187, 155, 154), (187, 188, 156, 155), (188, 189, 157, 156), (189, 190, 158, 157), (190, 191, 159, 158), (191, 161, 129, 159), (193, 192, 160, 161), (192, 194, 162, 160), (194, 195, 163, 162), (195, 196, 164, 163), (196, 197, 165, 164), (197, 198, 166, 165), (198, 199, 167, 166), (199, 200, 168, 167), (200, 201, 169, 168), (201, 202, 170, 169), (202, 203, 171, 170), (203, 204, 172, 171), (204, 205, 173, 172), (205, 206, 174, 173), (206, 207, 175, 174), (207, 208, 176, 175), (208, 209, 177, 176), (209, 210, 178, 177), (210, 211, 179, 178), (211, 212, 180, 179), (212, 213, 181, 180), (213, 214, 182, 181), (214, 215, 183, 182), (215, 216, 184, 183), (216, 217, 185, 184), (217, 218, 186, 185), (218, 219, 187, 186), (219, 220, 188, 187), (220, 221, 189, 188), (221, 222, 190, 189), (222, 223, 191, 190), (223, 193, 161, 191), (225, 224, 192, 193), (224, 226, 194, 192), (226, 227, 195, 194), (227, 228, 196, 195), (228, 229, 197, 196), (229, 230, 198, 197), (230, 231, 199, 198), (231, 232, 200, 199), (232, 233, 201, 200), (233, 234, 202, 201), (234, 235, 203, 202), (235, 236, 204, 203), (236, 237, 205, 204), (237, 238, 206, 205), (238, 239, 207, 206), (239, 240, 208, 207), (240, 241, 209, 208), (241, 242, 210, 209), (242, 243, 211, 210), (243, 244, 212, 211), (244, 245, 213, 212), (245, 246, 214, 213), (246, 247, 215, 214), (247, 248, 216, 215), (248, 249, 217, 216), (249, 250, 218, 217), (250, 251, 219, 218), (251, 252, 220, 219), (252, 253, 221, 220), (253, 254, 222, 221), (254, 255, 223, 222), (255, 225, 193, 223), (380, 261, 225, 255), (261, 256, 224, 225), (268, 272, 228, 227), (272, 276, 229, 228), (276, 280, 230, 229), (280, 284, 231, 230), (284, 288, 232, 231), (288, 292, 233, 232), (292, 296, 234, 233), (296, 300, 235, 234), (300, 304, 236, 235), (304, 308, 237, 236), (308, 312, 238, 237), (312, 316, 239, 238), (316, 320, 240, 239), (320, 324, 241, 240), (324, 328, 242, 241), (328, 332, 243, 242), (332, 336, 244, 243), (336, 340, 245, 244), (340, 344, 246, 245), (344, 348, 247, 246), (348, 352, 248, 247), (352, 356, 249, 248), (356, 360, 250, 249), (360, 364, 251, 250), (364, 368, 252, 251), (368, 372, 253, 252), (372, 376, 254, 253), (376, 380, 255, 254), (264, 268, 227, 226), (256, 261, 263, 258), (258, 263, 262, 259), (259, 262, 260, 257), (264, 256, 258, 266), (266, 258, 259, 267), (267, 259, 257, 265), (268, 264, 266, 270), (270, 266, 267, 271), (271, 267, 265, 269), (272, 268, 270, 274), (274, 270, 271, 275), (275, 271, 269, 273), (276, 272, 274, 278), (278, 274, 275, 279), (279, 275, 273, 277), (280, 276, 278, 282), (282, 278, 279, 283), (283, 279, 277, 281), (284, 280, 282, 286), (286, 282, 283, 287), (287, 283, 281, 285), (288, 284, 286, 290), (290, 286, 287, 291), (291, 287, 285, 289), (292, 288, 290, 294), (294, 290, 291, 295), (295, 291, 289, 293), (296, 292, 294, 298), (298, 294, 295, 299), (299, 295, 293, 297), (300, 296, 298, 302), (302, 298, 299, 303), (303, 299, 297, 301), (304, 300, 302, 306), (306, 302, 303, 307), (307, 303, 301, 305), (308, 304, 306, 310), (310, 306, 307, 311), (311, 307, 305, 309), (312, 308, 310, 314), (314, 310, 311, 315), (315, 311, 309, 313), (316, 312, 314, 318), (318, 314, 315, 319), (319, 315, 313, 317), (320, 316, 318, 322), (322, 318, 319, 323), (323, 319, 317, 321), (324, 320, 322, 326), (326, 322, 323, 327), (327, 323, 321, 325), (328, 324, 326, 330), (330, 326, 327, 331), (331, 327, 325, 329), (332, 328, 330, 334), (334, 330, 331, 335), (335, 331, 329, 333), (336, 332, 334, 338), (338, 334, 335, 339), (339, 335, 333, 337), (340, 336, 338, 342), (342, 338, 339, 343), (343, 339, 337, 341), (344, 340, 342, 346), (346, 342, 343, 347), (347, 343, 341, 345), (348, 344, 346, 350), (350, 346, 347, 351), (351, 347, 345, 349), (352, 348, 350, 354), (354, 350, 351, 355), (355, 351, 349, 353), (356, 352, 354, 358), (358, 354, 355, 359), (359, 355, 353, 357), (360, 356, 358, 362), (362, 358, 359, 363), (363, 359, 357, 361), (364, 360, 362, 366), (366, 362, 363, 367), (367, 363, 361, 365), (368, 364, 366, 370), (370, 366, 367, 371), (371, 367, 365, 369), (372, 368, 370, 374), (374, 370, 371, 375), (375, 371, 369, 373), (376, 372, 374, 378), (378, 374, 375, 379), (379, 375, 373, 377), (380, 376, 378, 382), (382, 378, 379, 383), (383, 379, 377, 381), (261, 380, 382, 263), (263, 382, 383, 262), (262, 383, 381, 260), (257, 260, 381, 377, 373, 369, 365, 361, 357, 353, 349, 345, 341, 337, 333, 329, 325, 321, 317, 313, 309, 305, 301, 297, 293, 289, 285, 281, 277, 273, 269, 265)])
me_cylinder_005.polygons.foreach_set('use_smooth', [True] * 354)
me_cylinder_005.use_remesh_preserve_volume = False
me_cylinder_005.use_remesh_preserve_attributes = False
me_cylinder_005.use_mirror_vertex_groups = False
me_cylinder_005.update()
me_cube_002 = bpy.data.meshes.new('Cube.002')
me_cube_002.from_pydata([(0.9619, 1.442, 0.0), (1.442, 0.9619, 0.0), (1.442, -0.9619, 0.0), (0.9619, -1.442, -5.684e-14), (-0.9619, -1.442, 0.0), (-1.442, -0.9619, 1.421e-14), (-1.442, 0.9619, 0.0), (-0.9619, 1.442, 0.0), (1.442, 0.9619, 0.4502), (1.316, 0.9099, 0.5756), (0.9619, 1.442, 0.4502), (0.9099, 1.316, 0.5756), (0.9619, -1.442, 0.4502), (0.9099, -1.316, 0.5756), (1.442, -0.9619, 0.4502), (1.316, -0.9099, 0.5756), (-1.442, -0.9619, 0.4502), (-1.316, -0.9099, 0.5756), (-0.9619, -1.442, 0.4502), (-0.9099, -1.316, 0.5756), (-0.9619, 1.442, 0.4502), (-0.9099, 1.316, 0.5756), (-1.442, 0.9619, 0.4502), (-1.316, 0.9099, 0.5756), (0.9074, 0.7406, 2.603e-16), (0.7406, 0.9074, -3.549e-15), (0.7406, -0.9074, -5.156e-14), (0.9074, -0.7406, 3.918e-15), (-0.9074, -0.7406, 1.395e-14), (-0.7406, -0.9074, 3.549e-15), (-0.7406, 0.9074, -5.28e-15), (-0.9074, 0.7406, -3.918e-15), (0.9074, 0.7406, 0.3096), (0.7406, 0.9074, 0.3096), (0.7406, -0.9074, 0.3096), (0.9074, -0.7406, 0.3096), (-0.9074, -0.7406, 0.3096), (-0.7406, -0.9074, 0.3096), (-0.7406, 0.9074, 0.3096), (-0.9074, 0.7406, 0.3096), (1.135, -1.031, -2.079e-14), (1.031, -1.135, -3.317e-14), (0.871, -0.9388, -3.558e-14), (0.9331, -0.8767, -1.495e-14), (1.135, -1.031, -0.06836), (1.031, -1.135, -0.06836), (0.871, -0.9388, -0.06836), (0.9331, -0.8767, -0.06836), (1.031, 1.135, -2.079e-14), (1.135, 1.031, -3.317e-14), (0.9388, 0.871, -3.558e-14), (0.8767, 0.9331, -1.495e-14), (1.031, 1.135, -0.06836), (1.135, 1.031, -0.06836), (0.9388, 0.871, -0.06836), (0.8767, 0.9331, -0.06836), (-1.135, 1.031, -2.079e-14), (-1.031, 1.135, -3.317e-14), (-0.871, 0.9388, -3.558e-14), (-0.9331, 0.8767, -1.495e-14), (-1.135, 1.031, -0.06836), (-1.031, 1.135, -0.06836), (-0.871, 0.9388, -0.06836), (-0.9331, 0.8767, -0.06836), (-1.031, -1.135, -2.079e-14), (-1.135, -1.031, -3.317e-14), (-0.9388, -0.871, -3.558e-14), (-0.8767, -0.9331, -1.495e-14), (-1.031, -1.135, -0.06836), (-1.135, -1.031, -0.06836), (-0.9388, -0.871, -0.06836), (-0.8767, -0.9331, -0.06836), (-4.75e-08, -1.442, -2.822e-14), (-1.071e-07, -1.316, 0.5756), (7.171e-08, 0.9074, 0.3096), (7.171e-08, -1.442, 0.4502), (1.211e-08, 1.442, 0.4502), (-4.75e-08, -0.9074, 0.3096), (7.171e-08, 1.442, 0.0), (-4.75e-08, 1.316, 0.5756), (-4.75e-08, -0.9074, -2.375e-14), (7.171e-08, 0.9074, -4.423e-15)], [], [(2, 14, 12, 3), (4, 18, 16, 5), (6, 22, 20, 7), (0, 10, 8, 1), (10, 0, 78, 76), (1, 8, 14, 2), (72, 75, 18, 4), (5, 16, 22, 6), (28, 31, 39, 36), (11, 9, 8, 10), (15, 13, 12, 14), (19, 17, 16, 18), (23, 21, 20, 22), (21, 79, 76, 20), (9, 15, 14, 8), (73, 19, 18, 75), (17, 23, 22, 16), (73, 79, 21, 23, 17, 19), (24, 25, 0, 1), (26, 27, 2, 3), (28, 29, 4, 5), (30, 31, 6, 7), (25, 81, 78, 0), (27, 24, 1, 2), (80, 26, 3, 72), (31, 28, 5, 6), (33, 32, 35, 34, 77, 74), (26, 80, 77, 34), (24, 27, 35, 32), (30, 81, 74, 38), (31, 30, 38, 39), (29, 28, 36, 37), (27, 26, 34, 35), (25, 24, 32, 33), (54, 55, 52, 53), (46, 47, 44, 45), (43, 40, 44, 47), (41, 42, 46, 45), (42, 43, 47, 46), (40, 41, 45, 44), (51, 48, 52, 55), (49, 50, 54, 53), (50, 51, 55, 54), (48, 49, 53, 52), (70, 71, 68, 69), (62, 63, 60, 61), (59, 56, 60, 63), (57, 58, 62, 61), (58, 59, 63, 62), (56, 57, 61, 60), (67, 64, 68, 71), (65, 66, 70, 69), (66, 67, 71, 70), (64, 65, 69, 68), (74, 77, 37, 36, 39, 38), (3, 12, 75, 72), (79, 11, 10, 76), (80, 29, 37, 77), (9, 11, 79, 73, 13, 15), (29, 80, 72, 4), (76, 78, 7, 20), (13, 73, 75, 12), (81, 30, 7, 78), (81, 25, 33, 74)])
me_cube_002.polygons.foreach_set('use_smooth', [True] * 64)
me_cube_002.materials.append(mat_material)
me_cube_002.use_remesh_preserve_volume = False
me_cube_002.use_remesh_preserve_attributes = False
me_cube_002.use_mirror_vertex_groups = False
me_cube_002.update()
me_cylinder_002 = bpy.data.meshes.new('Cylinder.002')
me_cylinder_002.from_pydata([(0.0, 1.0, -1.013), (-7.921e-09, 0.2027, 3.129), (1.51e-07, -1.0, -1.013), (2.268e-08, -0.2027, 3.129), (-0.5, -0.866, -1.013), (-0.1013, -0.1755, 3.129), (-0.866, -0.5, -1.013), (-0.1755, -0.1013, 3.129), (-1.0, -4.649e-07, -1.013), (-0.2027, -2.051e-07, 3.129), (-0.866, 0.5, -1.013), (-0.1755, 0.1013, 3.129), (-0.5, 0.866, -1.013), (-0.1013, 0.1755, 3.129), (-4.232e-12, 1.01, -0.9557), (1.526e-07, -1.01, -0.9557), (-0.5052, -0.875, -0.9557), (-0.875, -0.5052, -0.9557), (-1.01, -4.682e-07, -0.9557), (-0.875, 0.5052, -0.9557), (-0.5052, 0.875, -0.9557), (-6.991e-09, 0.8467, -0.7986), (1.209e-07, -0.8467, -0.7986), (-0.4234, -0.7333, -0.7986), (-0.7333, -0.4234, -0.7986), (-0.8467, -4.176e-07, -0.7986), (-0.7333, 0.4234, -0.7986), (-0.4234, 0.7333, -0.7986), (-7.314e-09, 0.6235, 0.5631), (-7.623e-09, 0.4088, 1.872), (8.683e-08, -0.6235, 0.5631), (5.41e-08, -0.4088, 1.872), (-0.3117, -0.5399, 0.5631), (-0.2044, -0.354, 1.872), (-0.5399, -0.3117, 0.5631), (-0.354, -0.2044, 1.872), (-0.6235, -3.439e-07, 0.5631), (-0.4088, -2.731e-07, 1.872), (-0.5399, 0.3117, 0.5631), (-0.354, 0.2044, 1.872), (-0.3117, 0.5399, 0.5631), (-0.2044, 0.354, 1.872), (-7.796e-09, 0.2893, 2.601), (3.589e-08, -0.2893, 2.601), (-0.1447, -0.2506, 2.601), (-0.2506, -0.1447, 2.601), (-0.2893, -2.337e-07, 2.601), (-0.2506, 0.1447, 2.601), (-0.1447, 0.2506, 2.601), (-1.092e-08, 0.2026, 2.701), (-1.095e-08, 0.1812, 2.877), (1.967e-08, -0.2026, 2.701), (1.64e-08, -0.1812, 2.877), (-0.1013, -0.1755, 2.701), (-0.09058, -0.1569, 2.877), (-0.1755, -0.1013, 2.701), (-0.1569, -0.09058, 2.877), (-0.2026, -2.063e-07, 2.701), (-0.1812, -1.992e-07, 2.877), (-0.1755, 0.1013, 2.701), (-0.1569, 0.09058, 2.877), (-0.1013, 0.1755, 2.701), (-0.09058, 0.1569, 2.877), (-6.85e-09, 0.2611, 2.916), (3.257e-08, -0.2611, 2.916), (-0.1305, -0.2261, 2.916), (-0.2261, -0.1305, 2.916), (-0.2611, -2.244e-07, 2.916), (-0.2261, 0.1305, 2.916), (-0.1305, 0.2261, 2.916), (-6.181e-09, 0.2662, 3.023), (3.401e-08, -0.2662, 3.023), (-0.1331, -0.2305, 3.023), (-0.2305, -0.1331, 3.023), (-0.2662, -2.258e-07, 3.023), (-0.2305, 0.1331, 3.023), (-0.1331, 0.2305, 3.023), (-5.029e-08, 0.7575, -0.2435), (-5.029e-08, 0.6791, 0.227), (-5.774e-08, 0.604, 0.227), (-5.774e-08, 0.6738, -0.2435), (4.657e-08, -0.6954, -0.2435), (3.912e-08, -0.6255, 0.227), (-0.3531, -0.6037, -0.2435), (-0.3181, -0.5431, 0.227), (-0.6037, -0.3531, -0.2435), (-0.5431, -0.3181, 0.227), (-0.6954, -0.01077, -0.2435), (-0.6255, -0.01077, 0.227), (-0.6037, 0.3315, -0.2435), (-0.5431, 0.2966, 0.227), (-0.3181, 0.5216, 0.227), (-0.3531, 0.5821, -0.2435), (6.892e-08, -0.7791, -0.2435), (6.147e-08, -0.7006, 0.227), (-0.3949, -0.6761, -0.2435), (-0.3557, -0.6082, 0.227), (-0.6761, -0.3949, -0.2435), (-0.6082, -0.3557, 0.227), (-0.7791, -0.01077, -0.2435), (-0.7006, -0.01077, 0.227), (-0.6761, 0.3734, -0.2435), (-0.6082, 0.3342, 0.227), (-0.3557, 0.5867, 0.227), (-0.3949, 0.6546, -0.2435), (-0.4269, -0.7082, -0.2346), (-0.3877, -0.6402, 0.2359), (-0.7082, -0.4269, -0.2346), (-0.6402, -0.3877, 0.2359), (-0.4134, -0.6225, 0.2009), (-0.6225, -0.4134, 0.2009), (-0.6803, -0.4468, -0.1996), (-0.4468, -0.6803, -0.1996), (-0.3791, -0.5882, 0.1913), (-0.5882, -0.3791, 0.1913), (-0.646, -0.4125, -0.2091), (-0.4125, -0.646, -0.2091)], [], [(71, 3, 5, 72), (72, 5, 7, 73), (73, 7, 9, 74), (74, 9, 11, 75), (1, 13, 11, 9, 7, 5, 3), (76, 13, 1, 70), (75, 11, 13, 76), (2, 15, 16, 4), (4, 16, 17, 6), (6, 17, 18, 8), (8, 18, 19, 10), (12, 20, 14, 0), (10, 19, 20, 12), (15, 22, 23, 16), (16, 23, 24, 17), (17, 24, 25, 18), (18, 25, 26, 19), (20, 27, 21, 14), (19, 26, 27, 20), (22, 81, 83, 23), (30, 31, 33, 32), (23, 83, 85, 24), (32, 33, 35, 34), (24, 85, 87, 25), (34, 35, 37, 36), (25, 87, 89, 26), (36, 37, 39, 38), (40, 41, 29, 28), (26, 89, 92, 27), (38, 39, 41, 40), (31, 43, 44, 33), (33, 44, 45, 35), (35, 45, 46, 37), (37, 46, 47, 39), (41, 48, 42, 29), (39, 47, 48, 41), (43, 51, 53, 44), (51, 52, 54, 53), (44, 53, 55, 45), (53, 54, 56, 55), (45, 55, 57, 46), (55, 56, 58, 57), (46, 57, 59, 47), (57, 58, 60, 59), (48, 61, 49, 42), (61, 62, 50, 49), (47, 59, 61, 48), (59, 60, 62, 61), (52, 64, 65, 54), (54, 65, 66, 56), (56, 66, 67, 58), (58, 67, 68, 60), (62, 69, 63, 50), (60, 68, 69, 62), (64, 71, 72, 65), (65, 72, 73, 66), (66, 73, 74, 67), (67, 74, 75, 68), (69, 76, 70, 63), (68, 75, 76, 69), (91, 40, 28, 79), (82, 30, 32, 84), (84, 32, 34, 86), (86, 34, 36, 88), (88, 36, 38, 90), (90, 38, 40, 91), (88, 90, 102, 100), (82, 84, 96, 94), (89, 87, 99, 101), (83, 81, 93, 95), (91, 79, 78, 103), (90, 91, 103, 102), (86, 88, 100, 98), (27, 92, 80, 21), (94, 96, 95, 93), (95, 96, 106, 105), (98, 100, 99, 97), (100, 102, 101, 99), (103, 78, 77, 104), (102, 103, 104, 101), (92, 89, 101, 104), (85, 83, 95, 97), (80, 92, 104, 77), (84, 86, 98, 96), (87, 85, 97, 99), (112, 109, 113, 116), (98, 97, 107, 108), (97, 95, 105, 107), (96, 98, 108, 106), (110, 109, 106, 108), (112, 111, 107, 105), (111, 110, 108, 107), (109, 112, 105, 106), (113, 114, 115, 116), (110, 111, 115, 114), (111, 112, 116, 115), (109, 110, 114, 113)])
me_cylinder_002.polygons.foreach_set('use_smooth', [True] * 97)
me_cylinder_002.use_remesh_preserve_volume = False
me_cylinder_002.use_remesh_preserve_attributes = False
me_cylinder_002.use_mirror_vertex_groups = False
me_cylinder_002.update()
me_cylinder_001 = bpy.data.meshes.new('Cylinder.001')
me_cylinder_001.from_pydata([(0.0, 1.0, -1.0), (0.0, 1.0, 1.0), (0.1951, 0.9808, -1.0), (0.1951, 0.9808, 1.0), (0.3827, 0.9239, -1.0), (0.3827, 0.9239, 1.0), (0.5556, 0.8315, -1.0), (0.5556, 0.8315, 1.0), (0.7071, 0.7071, -1.0), (0.7071, 0.7071, 1.0), (0.8315, 0.5556, -1.0), (0.8315, 0.5556, 1.0), (0.9239, 0.3827, -1.0), (0.9239, 0.3827, 1.0), (0.9808, 0.1951, -1.0), (0.9808, 0.1951, 1.0), (1.0, 7.55e-08, -1.0), (1.0, 7.55e-08, 1.0), (0.9808, -0.1951, -1.0), (0.9808, -0.1951, 1.0), (0.9239, -0.3827, -1.0), (0.9239, -0.3827, 1.0), (0.8315, -0.5556, -1.0), (0.8315, -0.5556, 1.0), (0.7071, -0.7071, -1.0), (0.7071, -0.7071, 1.0), (0.5556, -0.8315, -1.0), (0.5556, -0.8315, 1.0), (0.3827, -0.9239, -1.0), (0.3827, -0.9239, 1.0), (0.1951, -0.9808, -1.0), (0.1951, -0.9808, 1.0), (-3.258e-07, -1.0, -1.0), (-3.258e-07, -1.0, 1.0), (-0.1951, -0.9808, -1.0), (-0.1951, -0.9808, 1.0), (-0.3827, -0.9239, -1.0), (-0.3827, -0.9239, 1.0), (-0.5556, -0.8315, -1.0), (-0.5556, -0.8315, 1.0), (-0.7071, -0.7071, -1.0), (-0.7071, -0.7071, 1.0), (-0.8315, -0.5556, -1.0), (-0.8315, -0.5556, 1.0), (-0.9239, -0.3827, -1.0), (-0.9239, -0.3827, 1.0), (-0.9808, -0.1951, -1.0), (-0.9808, -0.1951, 1.0), (-1.0, 9.656e-07, -1.0), (-1.0, 9.656e-07, 1.0), (-0.9808, 0.1951, -1.0), (-0.9808, 0.1951, 1.0), (-0.9239, 0.3827, -1.0), (-0.9239, 0.3827, 1.0), (-0.8315, 0.5556, -1.0), (-0.8315, 0.5556, 1.0), (-0.7071, 0.7071, -1.0), (-0.7071, 0.7071, 1.0), (-0.5556, 0.8315, -1.0), (-0.5556, 0.8315, 1.0), (-0.3827, 0.9239, -1.0), (-0.3827, 0.9239, 1.0), (-0.1951, 0.9808, -1.0), (-0.1951, 0.9808, 1.0), (0.0, 1.0, -0.5385), (0.1951, 0.9808, -0.5385), (0.3827, 0.9239, -0.5385), (0.5556, 0.8315, -0.5385), (0.7071, 0.7071, -0.5385), (0.8315, 0.5556, -0.5385), (0.9239, 0.3827, -0.5385), (0.9808, 0.1951, -0.5385), (1.0, 7.55e-08, -0.5385), (0.9808, -0.1951, -0.5385), (0.9239, -0.3827, -0.5385), (0.8315, -0.5556, -0.5385), (0.7071, -0.7071, -0.5385), (0.5556, -0.8315, -0.5385), (0.3827, -0.9239, -0.5385), (0.1951, -0.9808, -0.5385), (-3.258e-07, -1.0, -0.5385), (-0.1951, -0.9808, -0.5385), (-0.3827, -0.9239, -0.5385), (-0.5556, -0.8315, -0.5385), (-0.7071, -0.7071, -0.5385), (-0.8315, -0.5556, -0.5385), (-0.9239, -0.3827, -0.5385), (-0.9808, -0.1951, -0.5385), (-1.0, 9.656e-07, -0.5385), (-0.9808, 0.1951, -0.5385), (-0.9239, 0.3827, -0.5385), (-0.8315, 0.5556, -0.5385), (-0.7071, 0.7071, -0.5385), (-0.5556, 0.8315, -0.5385), (-0.3827, 0.9239, -0.5385), (-0.1951, 0.9808, -0.5385)], [], [(64, 1, 3, 65), (65, 3, 5, 66), (66, 5, 7, 67), (67, 7, 9, 68), (68, 9, 11, 69), (69, 11, 13, 70), (70, 13, 15, 71), (71, 15, 17, 72), (72, 17, 19, 73), (73, 19, 21, 74), (74, 21, 23, 75), (75, 23, 25, 76), (76, 25, 27, 77), (77, 27, 29, 78), (78, 29, 31, 79), (79, 31, 33, 80), (80, 33, 35, 81), (81, 35, 37, 82), (82, 37, 39, 83), (83, 39, 41, 84), (84, 41, 43, 85), (85, 43, 45, 86), (86, 45, 47, 87), (87, 47, 49, 88), (88, 49, 51, 89), (89, 51, 53, 90), (90, 53, 55, 91), (91, 55, 57, 92), (92, 57, 59, 93), (93, 59, 61, 94), (3, 1, 63, 61, 59, 57, 55, 53, 51, 49, 47, 45, 43, 41, 39, 37, 35, 33, 31, 29, 27, 25, 23, 21, 19, 17, 15, 13, 11, 9, 7, 5), (95, 63, 1, 64), (94, 61, 63, 95), (0, 2, 4, 6, 8, 10, 12, 14, 16, 18, 20, 22, 24, 26, 28, 30, 32, 34, 36, 38, 40, 42, 44, 46, 48, 50, 52, 54, 56, 58, 60, 62), (0, 64, 65, 2), (2, 65, 66, 4), (4, 66, 67, 6), (6, 67, 68, 8), (8, 68, 69, 10), (10, 69, 70, 12), (12, 70, 71, 14), (14, 71, 72, 16), (16, 72, 73, 18), (18, 73, 74, 20), (20, 74, 75, 22), (22, 75, 76, 24), (24, 76, 77, 26), (26, 77, 78, 28), (28, 78, 79, 30), (30, 79, 80, 32), (32, 80, 81, 34), (34, 81, 82, 36), (36, 82, 83, 38), (38, 83, 84, 40), (40, 84, 85, 42), (42, 85, 86, 44), (44, 86, 87, 46), (46, 87, 88, 48), (48, 88, 89, 50), (50, 89, 90, 52), (52, 90, 91, 54), (54, 91, 92, 56), (56, 92, 93, 58), (58, 93, 94, 60), (62, 95, 64, 0), (60, 94, 95, 62)])
_uv = me_cylinder_001.uv_layers.new(name='UVMap')
_uv.uv.foreach_set('vector', [0.378, 0.2515, 0.378, 0.01218, 0.4085, 0.01218, 0.4085, 0.2515, 0.4085, 0.2515, 0.4085, 0.01218, 0.439, 0.01218, 0.439, 0.2515, 0.439, 0.2515, 0.439, 0.01218, 0.4695, 0.01218, 0.4695, 0.2515, 0.4695, 0.2515, 0.4695, 0.01218, 0.5, 0.01218, 0.5, 0.2515, 0.5, 0.2515, 0.5, 0.01218, 0.5305, 0.01218, 0.5305, 0.2515, 0.5305, 0.2515, 0.5305, 0.01218, 0.561, 0.01218, 0.561, 0.2515, 0.561, 0.2515, 0.561, 0.01218, 0.5915, 0.01218, 0.5915, 0.2515, 0.5915, 0.2515, 0.5915, 0.01218, 0.6219, 0.01218, 0.622, 0.2515, 0.622, 0.2515, 0.6219, 0.01218, 0.6524, 0.01218, 0.6524, 0.2515, 0.6524, 0.2515, 0.6524, 0.01218, 0.6829, 0.01217, 0.6829, 0.2515, 0.6829, 0.2515, 0.6829, 0.01217, 0.7134, 0.01217, 0.7134, 0.2515, 0.7134, 0.2515, 0.7134, 0.01217, 0.7439, 0.01217, 0.7439, 0.2515, 0.7439, 0.2515, 0.7439, 0.01217, 0.7744, 0.01217, 0.7744, 0.2515, 0.7744, 0.2515, 0.7744, 0.01217, 0.8049, 0.01217, 0.8049, 0.2515, 0.8049, 0.2515, 0.8049, 0.01217, 0.8354, 0.01217, 0.8354, 0.2515, 0.8354, 0.2515, 0.8354, 0.01217, 0.8659, 0.01217, 0.8659, 0.2515, 0.8659, 0.2515, 0.8659, 0.01217, 0.8964, 0.01217, 0.8964, 0.2515, 0.8964, 0.2515, 0.8964, 0.01217, 0.9268, 0.01216, 0.9269, 0.2515, 0.9269, 0.2515, 0.9268, 0.01216, 0.9573, 0.01216, 0.9573, 0.2515, 0.9573, 0.2515, 0.9573, 0.01216, 0.9878, 0.01216, 0.9878, 0.2515, 0.01217, 0.2515, 0.01218, 0.01217, 0.04267, 0.01217, 0.04265, 0.2515, 0.04265, 0.2515, 0.04267, 0.01217, 0.07315, 0.01217, 0.07314, 0.2515, 0.07314, 0.2515, 0.07315, 0.01217, 0.1036, 0.01218, 0.1036, 0.2515, 0.1036, 0.2515, 0.1036, 0.01218, 0.1341, 0.01218, 0.1341, 0.2515, 0.1341, 0.2515, 0.1341, 0.01218, 0.1646, 0.01218, 0.1646, 0.2515, 0.1646, 0.2515, 0.1646, 0.01218, 0.1951, 0.01218, 0.1951, 0.2515, 0.1951, 0.2515, 0.1951, 0.01218, 0.2256, 0.01218, 0.2256, 0.2515, 0.2256, 0.2515, 0.2256, 0.01218, 0.2561, 0.01218, 0.2561, 0.2515, 0.2561, 0.2515, 0.2561, 0.01218, 0.2866, 0.01218, 0.2866, 0.2515, 0.2866, 0.2515, 0.2866, 0.01218, 0.3171, 0.01218, 0.3171, 0.2515, 0.2403, 0.6395, 0.2121, 0.6512, 0.1822, 0.6571, 0.1517, 0.6571, 0.1218, 0.6512, 0.09363, 0.6395, 0.06828, 0.6226, 0.04672, 0.601, 0.02978, 0.5757, 0.01811, 0.5475, 0.01216, 0.5176, 0.01216, 0.4871, 0.01811, 0.4572, 0.02978, 0.429, 0.04672, 0.4037, 0.06828, 0.3821, 0.09363, 0.3652, 0.1218, 0.3535, 0.1517, 0.3476, 0.1822, 0.3476, 0.2121, 0.3535, 0.2403, 0.3652, 0.2656, 0.3821, 0.2872, 0.4037, 0.3041, 0.429, 0.3158, 0.4572, 0.3217, 0.4871, 0.3217, 0.5176, 0.3158, 0.5475, 0.3041, 0.5757, 0.2872, 0.601, 0.2656, 0.6226, 0.3475, 0.2515, 0.3476, 0.01218, 0.378, 0.01218, 0.378, 0.2515, 0.3171, 0.2515, 0.3171, 0.01218, 0.3476, 0.01218, 0.3475, 0.2515, 0.4022, 0.3821, 0.4275, 0.3652, 0.4557, 0.3535, 0.4856, 0.3476, 0.5161, 0.3476, 0.546, 0.3535, 0.5741, 0.3652, 0.5995, 0.3821, 0.6211, 0.4037, 0.638, 0.429, 0.6497, 0.4572, 0.6556, 0.4871, 0.6556, 0.5176, 0.6497, 0.5475, 0.638, 0.5757, 0.6211, 0.601, 0.5995, 0.6226, 0.5741, 0.6395, 0.546, 0.6512, 0.5161, 0.6571, 0.4856, 0.6571, 0.4557, 0.6512, 0.4275, 0.6395, 0.4022, 0.6226, 0.3806, 0.601, 0.3637, 0.5757, 0.352, 0.5475, 0.346, 0.5176, 0.346, 0.4871, 0.352, 0.4572, 0.3637, 0.429, 0.3806, 0.4037, 0.378, 0.3232, 0.378, 0.2515, 0.4085, 0.2515, 0.4085, 0.3232, 0.4085, 0.3232, 0.4085, 0.2515, 0.439, 0.2515, 0.439, 0.3232, 0.439, 0.3232, 0.439, 0.2515, 0.4695, 0.2515, 0.4695, 0.3232, 0.4695, 0.3232, 0.4695, 0.2515, 0.5, 0.2515, 0.5, 0.3232, 0.5, 0.3232, 0.5, 0.2515, 0.5305, 0.2515, 0.5305, 0.3232, 0.5305, 0.3232, 0.5305, 0.2515, 0.561, 0.2515, 0.561, 0.3232, 0.561, 0.3232, 0.561, 0.2515, 0.5915, 0.2515, 0.5915, 0.3232, 0.5915, 0.3232, 0.5915, 0.2515, 0.622, 0.2515, 0.622, 0.3232, 0.622, 0.3232, 0.622, 0.2515, 0.6524, 0.2515, 0.6524, 0.3232, 0.6524, 0.3232, 0.6524, 0.2515, 0.6829, 0.2515, 0.6829, 0.3232, 0.6829, 0.3232, 0.6829, 0.2515, 0.7134, 0.2515, 0.7134, 0.3232, 0.7134, 0.3232, 0.7134, 0.2515, 0.7439, 0.2515, 0.7439, 0.3232, 0.7439, 0.3232, 0.7439, 0.2515, 0.7744, 0.2515, 0.7744, 0.3232, 0.7744, 0.3232, 0.7744, 0.2515, 0.8049, 0.2515, 0.8049, 0.3232, 0.8049, 0.3232, 0.8049, 0.2515, 0.8354, 0.2515, 0.8354, 0.3232, 0.8354, 0.3232, 0.8354, 0.2515, 0.8659, 0.2515, 0.8659, 0.3232, 0.8659, 0.3232, 0.8659, 0.2515, 0.8964, 0.2515, 0.8964, 0.3232, 0.8964, 0.3232, 0.8964, 0.2515, 0.9269, 0.2515, 0.9269, 0.3232, 0.9269, 0.3232, 0.9269, 0.2515, 0.9573, 0.2515, 0.9573, 0.3232, 0.9573, 0.3232, 0.9573, 0.2515, 0.9878, 0.2515, 0.9878, 0.3232, 0.01216, 0.3232, 0.01217, 0.2515, 0.04265, 0.2515, 0.04265, 0.3232, 0.04265, 0.3232, 0.04265, 0.2515, 0.07314, 0.2515, 0.07314, 0.3232, 0.07314, 0.3232, 0.07314, 0.2515, 0.1036, 0.2515, 0.1036, 0.3232, 0.1036, 0.3232, 0.1036, 0.2515, 0.1341, 0.2515, 0.1341, 0.3232, 0.1341, 0.3232, 0.1341, 0.2515, 0.1646, 0.2515, 0.1646, 0.3232, 0.1646, 0.3232, 0.1646, 0.2515, 0.1951, 0.2515, 0.1951, 0.3232, 0.1951, 0.3232, 0.1951, 0.2515, 0.2256, 0.2515, 0.2256, 0.3232, 0.2256, 0.3232, 0.2256, 0.2515, 0.2561, 0.2515, 0.2561, 0.3232, 0.2561, 0.3232, 0.2561, 0.2515, 0.2866, 0.2515, 0.2866, 0.3232, 0.2866, 0.3232, 0.2866, 0.2515, 0.3171, 0.2515, 0.3171, 0.3232, 0.3475, 0.3232, 0.3475, 0.2515, 0.378, 0.2515, 0.378, 0.3232, 0.3171, 0.3232, 0.3171, 0.2515, 0.3475, 0.2515, 0.3475, 0.3232])
me_cylinder_001.use_remesh_preserve_volume = False
me_cylinder_001.use_remesh_preserve_attributes = False
me_cylinder_001.use_mirror_vertex_groups = False
me_cylinder_001.update()

# ---- objects
ob_cameramesh = bpy.data.objects.new('CameraMesh', me_cube_001)
ob_cameracord = bpy.data.objects.new('CameraCord', me_cylinder_003)
ob_conemesh = bpy.data.objects.new('ConeMesh', me_cylinder)
ob_cone_base = bpy.data.objects.new('Cone_Base', me_cube)
ob_lamp = bpy.data.objects.new('Lamp', light_lamp)
ob_camera = bpy.data.objects.new('Camera', cam_camera)
ob_camera_cord_highpoly = bpy.data.objects.new('Camera_Cord_HighPoly', me_plane)
ob_camera_lens_highpoly = bpy.data.objects.new('Camera_Lens_HighPoly', me_cylinder_005)
ob_cone_base_highpoly = bpy.data.objects.new('Cone_Base_HighPoly', me_cube_002)
ob_conemesh_highpoly = bpy.data.objects.new('ConeMesh_HighPoly', me_cylinder_002)
ob_cylinder = bpy.data.objects.new('Cylinder', me_cylinder_001)

# ---- transforms, parenting, visibility, modifiers, constraints
ob_cameramesh.location = (1.357, 0.0, 2.43)
ob_cameramesh.lineart.crease_threshold = 0.0
_m = ob_cameramesh.modifiers.new('Mirror', 'MIRROR')
_m.show_render = False
_m = ob_cameramesh.modifiers.new('Auto Smooth', 'NODES')
_m.node_group = ng_auto_smooth
_gi = [s.identifier for s in ng_auto_smooth.interface.items_tree if s.item_type == 'SOCKET' and s.in_out == 'INPUT']
_m[_gi[1]] = 0.5236  # Angle
ob_cameracord.location = (0.8492, -0.9518, 0.584)
ob_cameracord.scale = (0.2573, 0.2573, 0.1377)
ob_cameracord.lineart.crease_threshold = 0.0
ob_conemesh.location = (0.0, 0.0, 1.589)
ob_conemesh.lineart.crease_threshold = 0.0
_m = ob_conemesh.modifiers.new('Mirror', 'MIRROR')
_m.use_mirror_merge = False
ob_cone_base.location = (0.0, 0.0, 0.0)
ob_cone_base.lock_rotations_4d = False
ob_cone_base.empty_display_type = 'ARROWS'
ob_cone_base.lineart.crease_threshold = 0.0
_m = ob_cone_base.modifiers.new('Mirror', 'MIRROR')
ob_lamp.location = (-2.924, -1.603, 3.708)
ob_lamp.rotation_euler = (0.6503, 0.05522, 1.866)
ob_lamp.lock_rotations_4d = False
ob_lamp.empty_display_type = 'ARROWS'
ob_lamp.color = (0.0, 0.0, 0.0, 0.0)
ob_lamp.lineart.crease_threshold = 0.0
ob_camera.location = (7.481, -6.508, 5.344)
ob_camera.rotation_euler = (1.109, 0.01082, 0.8149)
ob_camera.lock_rotations_4d = False
ob_camera.empty_display_type = 'ARROWS'
ob_camera.color = (0.0, 0.0, 0.0, 0.0)
ob_camera.display_type = 'WIRE'
ob_camera.lineart.crease_threshold = 0.0
ob_camera_cord_highpoly.location = (-8.0, 0.0, 0.0)
ob_camera_cord_highpoly.scale = (1.259, 0.1, 0.1)
ob_camera_cord_highpoly.lineart.crease_threshold = 0.0
_m = ob_camera_cord_highpoly.modifiers.new('Bevel', 'BEVEL')
_m.width = 0.038
_m.width_pct = 0.038
_m.segments = 5
_m.limit_method = 'NONE'
_m.spread = 0.0
_m = ob_camera_cord_highpoly.modifiers.new('Array', 'ARRAY')
_m.count = 10
_m.constant_offset_displace = (0.0, 0.0, 0.0)
_m.relative_offset_displace = (0.0, 1.0, 0.0)
_m = ob_camera_cord_highpoly.modifiers.new('Array.001', 'ARRAY')
_m.count = 3
_m.constant_offset_displace = (0.0, 0.0, 0.0)
_m.relative_offset_displace = (0.0, 1.0, 0.0)
ob_camera_lens_highpoly.location = (-4.007, -4.194, 8.182e-09)
ob_camera_lens_highpoly.lineart.crease_threshold = 0.0
_m = ob_camera_lens_highpoly.modifiers.new('Bevel', 'BEVEL')
_m.width = 0.01
_m.width_pct = 0.01
_m.segments = 4
_m.limit_method = 'WEIGHT'
_m.spread = 0.0
_m = ob_camera_lens_highpoly.modifiers.new('Auto Smooth', 'NODES')
_m.node_group = ng_auto_smooth
_gi = [s.identifier for s in ng_auto_smooth.interface.items_tree if s.item_type == 'SOCKET' and s.in_out == 'INPUT']
_m[_gi[1]] = 0.5236  # Angle
ob_cone_base_highpoly.location = (0.0, 0.0, 0.0)
ob_cone_base_highpoly.lock_rotations_4d = False
ob_cone_base_highpoly.empty_display_type = 'ARROWS'
ob_cone_base_highpoly.lineart.crease_threshold = 0.0
_m = ob_cone_base_highpoly.modifiers.new('Bevel', 'BEVEL')
_m.width = 0.0157
_m.width_pct = 0.0157
_m.segments = 4
_m.limit_method = 'WEIGHT'
_m.spread = 0.0
ob_conemesh_highpoly.location = (0.0, 0.0, 1.589)
ob_conemesh_highpoly.lineart.crease_threshold = 0.0
_m = ob_conemesh_highpoly.modifiers.new('Bevel', 'BEVEL')
_m.width = 0.007
_m.width_pct = 0.007
_m.segments = 5
_m.limit_method = 'WEIGHT'
_m.spread = 0.0
_m = ob_conemesh_highpoly.modifiers.new('Mirror', 'MIRROR')
ob_cylinder.location = (0.0, 0.0, 0.0)
ob_cylinder.lineart.crease_threshold = 0.0

# ---- collection membership
col_collection_1.objects.link(ob_cameramesh)
col_collection_1.objects.link(ob_cameracord)
col_collection_1.objects.link(ob_conemesh)
col_collection_1.objects.link(ob_cone_base)
col_collection_1.objects.link(ob_lamp)
col_collection_1.objects.link(ob_camera)
col_collection_2.objects.link(ob_camera_cord_highpoly)
col_collection_2.objects.link(ob_camera_lens_highpoly)
col_collection_2.objects.link(ob_cone_base_highpoly)
col_collection_2.objects.link(ob_conemesh_highpoly)
col_collection_3.objects.link(ob_cylinder)

# ---- scene / render settings (as saved in the file)
scene.camera = ob_camera
scene.frame_start = 1; scene.frame_end = 250; scene.frame_set(1)
scene.render.engine = 'BLENDER_EEVEE_NEXT'
scene.render.resolution_percentage = 50
scene.render.dither_intensity = 0.0
scene.render.use_bake_selected_to_active = True
scene.render.use_bake_clear = False
scene.render.bake_margin = 6
scene.cycles.use_denoising = False
scene.cycles.samples = 10
scene.cycles.sampling_pattern = 'TABULATED_SOBOL'
scene.cycles.light_sampling_threshold = 0.0
scene.cycles.use_adaptive_sampling = False
scene.cycles.use_light_tree = False
scene.cycles.blur_glossy = 0.0
scene.cycles.volume_bounces = 1
scene.cycles.pixel_filter_type = 'GAUSSIAN'
scene.cycles.sample_clamp_indirect = 0.0
scene.view_settings.view_transform = 'Standard'
bpy.context.view_layer.update()
